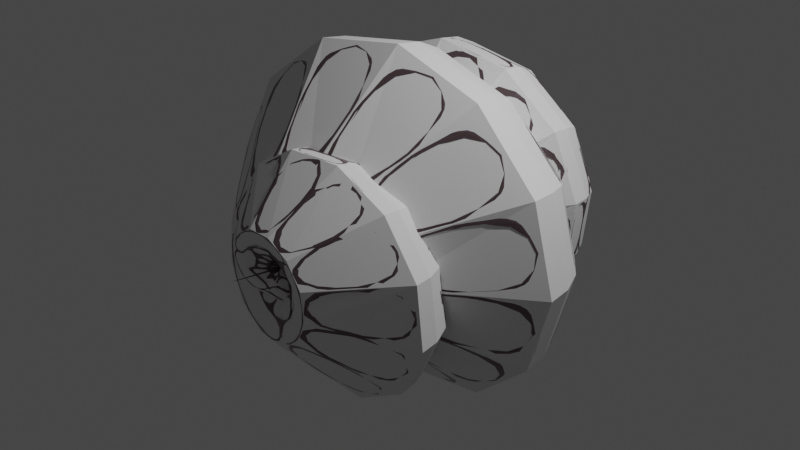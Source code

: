 # Source: somethingnice.blend  (saved by Blender 2.82.7; exported with 4.5.12 LTS)
import bpy
from mathutils import Matrix  # noqa: F401  (used for matrix-valued properties, if any)

bpy.ops.wm.read_factory_settings(use_empty=True)
scene = bpy.context.scene
scene.name = 'Scene'

# ---- collections
col_collection = bpy.data.collections.new('Collection'); scene.collection.children.link(col_collection)

# ---- materials (node trees are filled in below, after node groups)
mat_material_001 = bpy.data.materials.new('Material.001')
mat_material_001.use_transparent_shadow = False

# ---- material node trees
mat_material_001.use_nodes = True; mat_material_001.node_tree.nodes.clear()
_N = mat_material_001.node_tree.nodes; _L = mat_material_001.node_tree.links
n0 = _N.new('ShaderNodeOutputMaterial'); n0.name = 'Material Output'; n0.location = (300, 300)
n1 = _N.new('ShaderNodeBsdfPrincipled'); n1.name = 'Principled BSDF'; n1.location = (10, 300)
n1.distribution = 'GGX'
n1.subsurface_method = 'BURLEY'
n1.inputs[0].default_value = (0.1615, 0.1148, 0.1252, 1.0)
n1.inputs[1].default_value = 0.5596
n1.inputs[2].default_value = 0.2798
n1.inputs[3].default_value = 1.45
n1.inputs[13].default_value = 0.5734
n1.inputs[27].default_value = (0.0, 0.0, 0.0, 1.0)
n1.inputs[28].default_value = 1.0
_L.new(n1.outputs[0], n0.inputs[0])
n0.is_active_output = True

# ---- world
world_world = bpy.data.worlds.new('World'); scene.world = world_world
world_world.use_nodes = True; world_world.node_tree.nodes.clear()
_N = world_world.node_tree.nodes; _L = world_world.node_tree.links
n0 = _N.new('ShaderNodeOutputWorld'); n0.name = 'World Output'; n0.location = (300, 300)
n1 = _N.new('ShaderNodeBackground'); n1.name = 'Background'; n1.location = (10, 300)
n1.inputs[0].default_value = (0.05088, 0.05088, 0.05088, 1.0)
_L.new(n1.outputs[0], n0.inputs[0])
n0.is_active_output = True
world_world.color = (0.05088, 0.05088, 0.05088)
world_world.use_sun_shadow = False
world_world.sun_shadow_jitter_overblur = 0.0

# ---- cameras
cam_camera = bpy.data.cameras.new('Camera')
cam_camera.clip_end = 100.0
cam_camera.ortho_scale = 7.314

# ---- lights
light_light = bpy.data.lights.new('Light', 'POINT')
light_light.transmission_factor = 0.0
light_light.energy = 1000.0
light_light.shadow_soft_size = 0.1
light_light.shadow_maximum_resolution = 0.006
light_light.use_absolute_resolution = True

# ---- meshes
me_xyz_function = bpy.data.meshes.new('XYZ Function')
me_xyz_function.from_pydata([(0.0, 1.5, 0.0), (0.0, 1.5, 0.0), (0.0, 1.5, 0.0), (0.0, 1.5, 0.0), (0.0, 1.5, 0.0), (0.0, 1.5, 0.0), (0.0, 1.5, 0.0), (0.0, 1.5, 0.0), (0.0, 1.5, 0.0), (0.0, 1.5, 0.0), (0.0, 1.5, 0.0), (0.0, 1.5, 0.0), (0.0, 1.5, 0.0), (0.0, 1.5, 0.0), (0.0, 1.5, 0.0), (0.0, 1.5, 0.0), (0.0, 1.5, 0.0), (0.1096, 1.497, 0.05989), (0.1074, 1.515, 0.05865), (0.1008, 1.531, 0.05505), (0.09038, 1.545, 0.04937), (0.07706, 1.554, 0.0421), (0.0619, 1.559, 0.03382), (0.04616, 1.559, 0.02521), (0.03113, 1.553, 0.017), (0.01805, 1.543, 0.009862), (0.008011, 1.53, 0.004377), (0.001832, 1.513, 0.001001), (2.304e-05, 1.495, 1.259e-05), (0.002735, 1.478, 0.001494), (0.009744, 1.462, 0.005323), (0.02047, 1.448, 0.01118), (0.03403, 1.439, 0.01859), (0.04931, 1.435, 0.02694), (0.1347, 1.488, 0.2098), (0.1319, 1.524, 0.2055), (0.1238, 1.556, 0.1929), (0.1111, 1.583, 0.173), (0.0947, 1.602, 0.1475), (0.07607, 1.612, 0.1185), (0.05672, 1.611, 0.08834), (0.03825, 1.601, 0.05958), (0.02219, 1.581, 0.03455), (0.009846, 1.553, 0.01533), (0.002251, 1.52, 0.003506), (2.832e-05, 1.485, 4.41e-05), (0.003361, 1.449, 0.005235), (0.01197, 1.417, 0.01865), (0.02516, 1.391, 0.03918), (0.04182, 1.373, 0.06514), (0.0606, 1.364, 0.09437), (0.02637, 1.474, 0.3719), (0.02583, 1.527, 0.3642), (0.02424, 1.575, 0.3418), (0.02174, 1.616, 0.3066), (0.01854, 1.644, 0.2614), (0.01489, 1.659, 0.21), (0.0111, 1.658, 0.1566), (0.007488, 1.642, 0.1056), (0.004343, 1.612, 0.06124), (0.001927, 1.571, 0.02718), (0.0004406, 1.521, 0.006213), (5.543e-06, 1.468, 7.816e-05), (0.0006579, 1.416, 0.009278), (0.002344, 1.368, 0.03305), (0.004924, 1.328, 0.06944), (0.008187, 1.301, 0.1154), (0.01186, 1.288, 0.1673), (-0.2059, 1.453, 0.4499), (-0.2017, 1.524, 0.4406), (-0.1893, 1.588, 0.4136), (-0.1698, 1.642, 0.3709), (-0.1447, 1.679, 0.3163), (-0.1163, 1.699, 0.254), (-0.08669, 1.698, 0.1894), (-0.05847, 1.676, 0.1278), (-0.03391, 1.637, 0.07409), (-0.01505, 1.582, 0.03288), (-0.00344, 1.517, 0.007517), (-4.328e-05, 1.446, 9.456e-05), (-0.005137, 1.376, 0.01123), (-0.0183, 1.313, 0.03999), (-0.03845, 1.261, 0.08402), (-0.06392, 1.224, 0.1397), (-0.09261, 1.207, 0.2024), (-0.4926, 1.427, 0.368), (-0.4824, 1.515, 0.3604), (-0.4528, 1.595, 0.3383), (-0.4061, 1.661, 0.3034), (-0.3463, 1.708, 0.2587), (-0.2781, 1.732, 0.2078), (-0.2074, 1.731, 0.1549), (-0.1399, 1.705, 0.1045), (-0.08112, 1.655, 0.0606), (-0.036, 1.587, 0.02689), (-0.00823, 1.506, 0.006148), (-0.0001035, 1.418, 7.734e-05), (-0.01229, 1.331, 0.009181), (-0.04378, 1.252, 0.03271), (-0.09199, 1.188, 0.06872), (-0.1529, 1.143, 0.1142), (-0.2216, 1.121, 0.1655), (-0.7252, 1.396, 0.1034), (-0.7103, 1.5, 0.1012), (-0.6666, 1.595, 0.09502), (-0.5979, 1.674, 0.08523), (-0.5098, 1.731, 0.07266), (-0.4095, 1.759, 0.05837), (-0.3053, 1.757, 0.04352), (-0.2059, 1.726, 0.02935), (-0.1194, 1.667, 0.01702), (-0.053, 1.586, 0.007555), (-0.01212, 1.49, 0.001727), (-0.0001524, 1.385, 2.173e-05), (-0.01809, 1.282, 0.002579), (-0.06446, 1.187, 0.009188), (-0.1354, 1.11, 0.0193), (-0.2251, 1.057, 0.03209), (-0.3262, 1.031, 0.0465), (-0.7935, 1.359, -0.2972), (-0.7771, 1.479, -0.2911), (-0.7294, 1.59, -0.2732), (-0.6542, 1.681, -0.2451), (-0.5578, 1.746, -0.2089), (-0.448, 1.779, -0.1678), (-0.3341, 1.777, -0.1251), (-0.2253, 1.741, -0.0844), (-0.1307, 1.673, -0.04895), (-0.05799, 1.579, -0.02172), (-0.01326, 1.467, -0.004966), (-0.0001668, 1.346, -6.247e-05), (-0.0198, 1.227, -0.007416), (-0.07053, 1.118, -0.02642), (-0.1482, 1.029, -0.0555), (-0.2463, 0.9667, -0.09227), (-0.3569, 0.9372, -0.1337), (-0.6267, 1.316, -0.7257), (-0.6138, 1.453, -0.7107), (-0.5761, 1.578, -0.667), (-0.5167, 1.681, -0.5983), (-0.4405, 1.755, -0.5101), (-0.3539, 1.792, -0.4097), (-0.2639, 1.79, -0.3055), (-0.178, 1.749, -0.206), (-0.1032, 1.672, -0.1195), (-0.0458, 1.566, -0.05303), (-0.01047, 1.439, -0.01212), (-0.0001317, 1.302, -0.0001525), (-0.01564, 1.167, -0.0181), (-0.05571, 1.044, -0.0645), (-0.117, 0.9427, -0.1355), (-0.1946, 0.8727, -0.2253), (-0.2819, 0.8394, -0.3264), (-0.2248, 1.269, -1.043), (-0.2202, 1.42, -1.021), (-0.2067, 1.56, -0.9584), (-0.1854, 1.675, -0.8596), (-0.158, 1.756, -0.7329), (-0.1269, 1.798, -0.5887), (-0.09466, 1.795, -0.439), (-0.06384, 1.75, -0.296), (-0.03702, 1.664, -0.1717), (-0.01643, 1.546, -0.0762), (-0.003756, 1.406, -0.01742), (-4.725e-05, 1.253, -0.0002191), (-0.005609, 1.103, -0.02601), (-0.01998, 0.9654, -0.09267), (-0.04198, 0.8532, -0.1947), (-0.0698, 0.7754, -0.3237), (-0.1011, 0.7383, -0.469), (0.3319, 1.216, -1.122), (0.3251, 1.383, -1.099), (0.3051, 1.535, -1.031), (0.2737, 1.662, -0.9251), (0.2333, 1.751, -0.7887), (0.1874, 1.797, -0.6336), (0.1398, 1.794, -0.4724), (0.09425, 1.744, -0.3186), (0.05466, 1.65, -0.1848), (0.02426, 1.521, -0.082), (0.005546, 1.366, -0.01875), (6.976e-05, 1.199, -0.0002358), (0.008281, 1.034, -0.028), (0.0295, 0.8834, -0.09974), (0.06198, 0.7604, -0.2095), (0.103, 0.675, -0.3483), (0.1493, 0.6343, -0.5047), (0.8995, 1.159, -0.8955), (0.8809, 1.34, -0.877), (0.8268, 1.505, -0.8231), (0.7415, 1.642, -0.7383), (0.6322, 1.739, -0.6294), (0.5079, 1.789, -0.5056), (0.3787, 1.786, -0.377), (0.2554, 1.732, -0.2543), (0.1481, 1.63, -0.1475), (0.06573, 1.49, -0.06544), (0.01503, 1.322, -0.01496), (0.000189, 1.141, -0.0001882), (0.02244, 0.9613, -0.02234), (0.07994, 0.7981, -0.07959), (0.168, 0.6646, -0.1672), (0.2792, 0.572, -0.278), (0.4045, 0.5279, -0.4028), (1.309, 1.098, -0.3809), (1.282, 1.291, -0.3731), (1.203, 1.469, -0.3501), (1.079, 1.616, -0.314), (0.9201, 1.721, -0.2677), (0.7391, 1.773, -0.2151), (0.5511, 1.771, -0.1604), (0.3717, 1.712, -0.1082), (0.2156, 1.603, -0.06273), (0.09566, 1.452, -0.02784), (0.02187, 1.272, -0.006364), (0.0002751, 1.078, -8.006e-05), (0.03266, 0.8849, -0.009503), (0.1163, 0.7096, -0.03386), (0.2444, 0.5663, -0.07113), (0.4064, 0.4668, -0.1183), (0.5887, 0.4193, -0.1713), (1.418, 1.032, 0.3124), (1.389, 1.238, 0.3059), (1.303, 1.427, 0.2871), (1.169, 1.584, 0.2575), (0.9967, 1.695, 0.2196), (0.8007, 1.751, 0.1764), (0.597, 1.748, 0.1315), (0.4026, 1.686, 0.08869), (0.2335, 1.57, 0.05144), (0.1036, 1.409, 0.02283), (0.02369, 1.218, 0.005219), (0.000298, 1.01, 6.565e-05), (0.03538, 0.8051, 0.007793), (0.126, 0.6183, 0.02776), (0.2648, 0.4657, 0.05833), (0.4402, 0.3597, 0.09697), (0.6378, 0.3092, 0.1405), (1.157, 0.9615, 1.009), (1.133, 1.18, 0.9877), (1.064, 1.38, 0.927), (0.9541, 1.546, 0.8315), (0.8135, 1.663, 0.7089), (0.6534, 1.723, 0.5694), (0.4873, 1.719, 0.4246), (0.3286, 1.654, 0.2864), (0.1906, 1.531, 0.1661), (0.08457, 1.361, 0.0737), (0.01934, 1.158, 0.01685), (0.0002432, 0.9392, 0.000212), (0.02887, 0.7221, 0.02516), (0.1029, 0.5247, 0.08964), (0.2161, 0.3633, 0.1883), (0.3593, 0.2513, 0.3131), (0.5205, 0.1978, 0.4536), (0.5588, 0.8877, 1.512), (0.5473, 1.117, 1.481), (0.5137, 1.327, 1.39), (0.4607, 1.501, 1.247), (0.3928, 1.624, 1.063), (0.3155, 1.687, 0.8538), (0.2353, 1.684, 0.6367), (0.1587, 1.615, 0.4294), (0.09203, 1.486, 0.249), (0.04084, 1.307, 0.1105), (0.009337, 1.094, 0.02527), (0.0001175, 0.8643, 0.0003178), (0.01394, 0.6363, 0.03773), (0.04967, 0.4289, 0.1344), (0.1044, 0.2595, 0.2824), (0.1735, 0.1418, 0.4694), (0.2513, 0.0857, 0.6802), (-0.2449, 0.8105, 1.665), (-0.2398, 1.05, 1.631), (-0.2251, 1.269, 1.53), (-0.2019, 1.451, 1.373), (-0.1721, 1.58, 1.17), (-0.1383, 1.645, 0.9401), (-0.1031, 1.641, 0.701), (-0.06953, 1.569, 0.4728), (-0.04032, 1.435, 0.2742), (-0.01789, 1.248, 0.1217), (-0.004091, 1.026, 0.02782), (-5.146e-05, 0.7861, 0.0003499), (-0.006109, 0.548, 0.04154), (-0.02176, 0.3315, 0.148), (-0.04573, 0.1546, 0.3109), (-0.07602, 0.0318, 0.5169), (-0.1101, -0.02676, 0.7489), (-1.052, 0.73, 1.395), (-1.03, 0.9784, 1.366), (-0.9668, 1.206, 1.282), (-0.8671, 1.395, 1.15), (-0.7393, 1.528, 0.9806), (-0.5939, 1.596, 0.7877), (-0.4428, 1.593, 0.5874), (-0.2986, 1.518, 0.3961), (-0.1732, 1.378, 0.2297), (-0.07687, 1.185, 0.102), (-0.01757, 0.954, 0.02331), (-0.0002211, 0.7047, 0.0002932), (-0.02624, 0.4575, 0.03481), (-0.09349, 0.2328, 0.124), (-0.1964, 0.04917, 0.2605), (-0.3265, -0.07832, 0.4331), (-0.4731, -0.1391, 0.6275), (-1.644, 0.6468, 0.7437), (-1.61, 0.9032, 0.7283), (-1.511, 1.139, 0.6836), (-1.356, 1.333, 0.6131), (-1.156, 1.471, 0.5227), (-0.9283, 1.541, 0.4199), (-0.6922, 1.538, 0.3131), (-0.4668, 1.46, 0.2112), (-0.2708, 1.316, 0.1225), (-0.1202, 1.116, 0.05435), (-0.02747, 0.8781, 0.01243), (-0.0003456, 0.6206, 0.0001563), (-0.04102, 0.3653, 0.01855), (-0.1461, 0.1332, 0.0661), (-0.307, -0.05646, 0.1389), (-0.5104, -0.1881, 0.2309), (-0.7395, -0.2509, 0.3345), (-1.85, 0.561, -0.1394), (-1.811, 0.8246, -0.1365), (-1.7, 1.066, -0.1281), (-1.525, 1.267, -0.1149), (-1.3, 1.409, -0.09798), (-1.044, 1.481, -0.07871), (-0.7787, 1.477, -0.05869), (-0.5252, 1.397, -0.03958), (-0.3046, 1.249, -0.02295), (-0.1352, 1.044, -0.01019), (-0.0309, 0.7987, -0.002329), (-0.0003887, 0.5341, -2.93e-05), (-0.04615, 0.2717, -0.003478), (-0.1644, 0.03312, -0.01239), (-0.3454, -0.1619, -0.02603), (-0.5742, -0.2972, -0.04327), (-0.8319, -0.3618, -0.0627), (-1.593, 0.473, -1.033), (-1.56, 0.7427, -1.011), (-1.464, 0.9902, -0.9491), (-1.313, 1.195, -0.8513), (-1.119, 1.34, -0.7258), (-0.8992, 1.414, -0.583), (-0.6705, 1.41, -0.4347), (-0.4522, 1.329, -0.2932), (-0.2622, 1.177, -0.17), (-0.1164, 0.967, -0.07546), (-0.02661, 0.7163, -0.01725), (-0.0003347, 0.4455, -0.000217), (-0.03973, 0.177, -0.02576), (-0.1415, -0.06713, -0.09177), (-0.2974, -0.2667, -0.1928), (-0.4944, -0.4052, -0.3205), (-0.7163, -0.4712, -0.4644), (-0.9195, 0.3832, -1.701), (-0.9006, 0.658, -1.666), (-0.8452, 0.9101, -1.564), (-0.7581, 1.119, -1.402), (-0.6463, 1.267, -1.196), (-0.5192, 1.342, -0.9604), (-0.3871, 1.338, -0.7162), (-0.2611, 1.255, -0.483), (-0.1514, 1.1, -0.2801), (-0.0672, 0.8864, -0.1243), (-0.01536, 0.631, -0.02842), (-0.0001933, 0.3551, -0.0003575), (-0.02294, 0.08156, -0.04244), (-0.08173, -0.1671, -0.1512), (-0.1717, -0.3704, -0.3176), (-0.2855, -0.5115, -0.5281), (-0.4136, -0.5788, -0.7651), (0.008682, 0.2918, -1.962), (0.008503, 0.5707, -1.921), (0.007981, 0.8265, -1.803), (0.007158, 1.038, -1.617), (0.006103, 1.188, -1.379), (0.004902, 1.264, -1.108), (0.003655, 1.26, -0.826), (0.002465, 1.176, -0.557), (0.00143, 1.019, -0.3231), (0.0006345, 0.8024, -0.1434), (0.0001451, 0.5433, -0.03278), (1.825e-06, 0.2634, -0.0004123), (0.0002166, -0.01416, -0.04894), (0.0007717, -0.2664, -0.1744), (0.001621, -0.4727, -0.3663), (0.002695, -0.6158, -0.609), (0.003905, -0.6841, -0.8823), (0.958, 0.1994, -1.735), (0.9383, 0.4811, -1.7), (0.8806, 0.7396, -1.595), (0.7898, 0.9535, -1.431), (0.6734, 1.105, -1.22), (0.5409, 1.182, -0.9798), (0.4034, 1.178, -0.7306), (0.272, 1.093, -0.4927), (0.1578, 0.9345, -0.2858), (0.07001, 0.7153, -0.1268), (0.01601, 0.4534, -0.02899), (0.0002014, 0.1706, -0.0003647), (0.0239, -0.1098, -0.0433), (0.08515, -0.3647, -0.1542), (0.1789, -0.5731, -0.3241), (0.2974, -0.7178, -0.5387), (0.4309, -0.7868, -0.7805), (1.683, 0.1061, -1.07), (1.649, 0.3897, -1.048), (1.547, 0.6498, -0.984), (1.388, 0.8651, -0.8825), (1.183, 1.018, -0.7524), (0.9505, 1.095, -0.6044), (0.7088, 1.091, -0.4507), (0.478, 1.006, -0.3039), (0.2772, 0.846, -0.1763), (0.123, 0.6253, -0.07823), (0.02813, 0.3618, -0.01788), (0.0003538, 0.07719, -0.000225), (0.042, -0.205, -0.02671), (0.1496, -0.4616, -0.09514), (0.3144, -0.6713, -0.1999), (0.5226, -0.8169, -0.3323), (0.7572, -0.8863, -0.4815), (1.996, 0.01244, -0.1326), (1.954, 0.2967, -0.1299), (1.834, 0.5575, -0.1219), (1.645, 0.7733, -0.1094), (1.403, 0.9264, -0.09323), (1.127, 1.004, -0.07489), (0.8402, 0.9999, -0.05584), (0.5666, 0.9142, -0.03766), (0.3286, 0.7542, -0.02184), (0.1458, 0.533, -0.009693), (0.03334, 0.2688, -0.002216), (0.0004194, -0.01655, -2.788e-05), (0.04979, -0.2995, -0.003309), (0.1774, -0.5567, -0.01179), (0.3726, -0.7669, -0.02477), (0.6195, -0.9129, -0.04118), (0.8975, -0.9825, -0.05966), (1.812, -0.08127, 0.8391), (1.775, 0.2026, 0.8218), (1.666, 0.463, 0.7713), (1.494, 0.6785, 0.6918), (1.274, 0.8314, 0.5898), (1.023, 0.9089, 0.4738), (0.763, 0.9047, 0.3533), (0.5146, 0.8192, 0.2383), (0.2984, 0.6594, 0.1382), (0.1324, 0.4385, 0.06132), (0.03028, 0.1747, 0.01402), (0.0003809, -0.1102, 0.0001764), (0.04521, -0.3927, 0.02093), (0.1611, -0.6496, 0.07458), (0.3384, -0.8595, 0.1567), (0.5626, -1.005, 0.2605), (0.8151, -1.075, 0.3774), (1.182, -0.1747, 1.597), (1.157, 0.1077, 1.564), (1.086, 0.3667, 1.468), (0.9743, 0.5811, 1.316), (0.8307, 0.7331, 1.122), (0.6672, 0.8102, 0.9015), (0.4975, 0.8061, 0.6722), (0.3355, 0.721, 0.4533), (0.1946, 0.5621, 0.2629), (0.08636, 0.3423, 0.1167), (0.01974, 0.07994, 0.02668), (0.0002484, -0.2035, 0.0003356), (0.02948, -0.4845, 0.03983), (0.105, -0.7399, 0.1419), (0.2207, -0.9488, 0.2981), (0.3669, -1.094, 0.4956), (0.5315, -1.163, 0.7181), (0.2691, -0.2674, 1.949), (0.2635, 0.01234, 1.909), (0.2474, 0.269, 1.792), (0.2219, 0.4814, 1.607), (0.1891, 0.632, 1.37), (0.1519, 0.7084, 1.101), (0.1133, 0.7043, 0.8208), (0.07641, 0.62, 0.5535), (0.04431, 0.4625, 0.321), (0.01967, 0.2448, 0.1425), (0.004496, -0.01513, 0.03257), (5.656e-05, -0.2959, 0.0004097), (0.006714, -0.5743, 0.04864), (0.02392, -0.8274, 0.1733), (0.05025, -1.034, 0.364), (0.08354, -1.178, 0.6052), (0.121, -1.246, 0.8768), (-0.6892, -0.359, 1.815), (-0.675, -0.08304, 1.778), (-0.6335, 0.1702, 1.669), (-0.5682, 0.3798, 1.497), (-0.4844, 0.5284, 1.276), (-0.3892, 0.6038, 1.025), (-0.2902, 0.5997, 0.7643), (-0.1957, 0.5166, 0.5155), (-0.1135, 0.3612, 0.299), (-0.05037, 0.1464, 0.1327), (-0.01151, -0.1101, 0.03033), (-0.0001449, -0.3872, 0.0003816), (-0.01719, -0.6619, 0.04529), (-0.06126, -0.9116, 0.1614), (-0.1287, -1.116, 0.339), (-0.214, -1.257, 0.5636), (-0.31, -1.325, 0.8165), (-1.45, -0.4493, 1.241), (-1.42, -0.1781, 1.215), (-1.332, 0.07074, 1.141), (-1.195, 0.2767, 1.023), (-1.019, 0.4227, 0.8722), (-0.8185, 0.4968, 0.7006), (-0.6103, 0.4928, 0.5224), (-0.4116, 0.4111, 0.3523), (-0.2387, 0.2584, 0.2043), (-0.1059, 0.04733, 0.09068), (-0.02422, -0.2047, 0.02073), (-0.0003047, -0.477, 0.0002608), (-0.03617, -0.7469, 0.03096), (-0.1288, -0.9923, 0.1103), (-0.2707, -1.193, 0.2317), (-0.45, -1.332, 0.3852), (-0.652, -1.399, 0.5581), (-1.827, -0.5378, 0.3855), (-1.789, -0.2724, 0.3775), (-1.679, -0.02898, 0.3543), (-1.506, 0.1725, 0.3178), (-1.284, 0.3154, 0.271), (-1.031, 0.3879, 0.2177), (-0.7691, 0.384, 0.1623), (-0.5187, 0.304, 0.1095), (-0.3008, 0.1546, 0.06348), (-0.1335, -0.05189, 0.02817), (-0.03052, -0.2985, 0.00644), (-0.0003839, -0.5649, 8.102e-05), (-0.04558, -0.829, 0.009617), (-0.1624, -1.069, 0.03426), (-0.3411, -1.265, 0.07198), (-0.5671, -1.402, 0.1197), (-0.8216, -1.467, 0.1734), (-1.742, -0.6242, -0.5236), (-1.706, -0.3657, -0.5128), (-1.601, -0.1286, -0.4813), (-1.436, 0.06767, -0.4317), (-1.224, 0.2068, -0.368), (-0.9834, 0.2774, -0.2956), (-0.7333, 0.2737, -0.2204), (-0.4945, 0.1958, -0.1487), (-0.2868, 0.05027, -0.08622), (-0.1273, -0.1509, -0.03826), (-0.0291, -0.3911, -0.008748), (-0.000366, -0.6506, -0.00011), (-0.04345, -0.9079, -0.01306), (-0.1548, -1.142, -0.04654), (-0.3252, -1.333, -0.09777), (-0.5406, -1.466, -0.1625), (-0.7833, -1.529, -0.2355), (-1.238, -0.7082, -1.255), (-1.213, -0.4576, -1.229), (-1.138, -0.2277, -1.154), (-1.021, -0.03743, -1.035), (-0.8704, 0.09749, -0.8821), (-0.6992, 0.1659, -0.7086), (-0.5214, 0.1623, -0.5284), (-0.3516, 0.08678, -0.3563), (-0.2039, -0.0543, -0.2067), (-0.0905, -0.2493, -0.09171), (-0.02069, -0.4822, -0.02097), (-0.0002603, -0.7337, -0.0002637), (-0.0309, -0.9832, -0.03131), (-0.1101, -1.21, -0.1115), (-0.2312, -1.395, -0.2343), (-0.3844, -1.524, -0.3896), (-0.557, -1.585, -0.5644), (-0.468, -0.7894, -1.635), (-0.4583, -0.5477, -1.601), (-0.4301, -0.3259, -1.503), (-0.3858, -0.1424, -1.348), (-0.3289, -0.01224, -1.149), (-0.2642, 0.05379, -0.9232), (-0.197, 0.05025, -0.6884), (-0.1329, -0.02257, -0.4642), (-0.07706, -0.1587, -0.2692), (-0.0342, -0.3468, -0.1195), (-0.007818, -0.5714, -0.02732), (-9.835e-05, -0.8141, -0.0003436), (-0.01167, -1.055, -0.04079), (-0.04159, -1.273, -0.1453), (-0.08738, -1.452, -0.3053), (-0.1453, -1.576, -0.5076), (-0.2105, -1.635, -0.7354), (0.358, -0.8675, -1.592), (0.3506, -0.6356, -1.559), (0.3291, -0.4229, -1.463), (0.2952, -0.2468, -1.312), (0.2517, -0.1219, -1.119), (0.2022, -0.05858, -0.8988), (0.1507, -0.06198, -0.6702), (0.1017, -0.1318, -0.452), (0.05896, -0.2624, -0.2621), (0.02616, -0.4429, -0.1163), (0.005982, -0.6584, -0.0266), (7.525e-05, -0.8912, -0.0003346), (0.008932, -1.122, -0.03971), (0.03182, -1.332, -0.1415), (0.06686, -1.503, -0.2972), (0.1111, -1.622, -0.4942), (0.161, -1.679, -0.716), (1.028, -0.9423, -1.169), (1.006, -0.7211, -1.145), (0.9445, -0.5182, -1.074), (0.8471, -0.3502, -0.9635), (0.7223, -0.2311, -0.8214), (0.5802, -0.1707, -0.6599), (0.4326, -0.174, -0.492), (0.2918, -0.2406, -0.3318), (0.1692, -0.3651, -0.1924), (0.07509, -0.5372, -0.0854), (0.01717, -0.7428, -0.01953), (0.000216, -0.9648, -0.0002456), (0.02564, -1.185, -0.02916), (0.09133, -1.385, -0.1039), (0.1919, -1.549, -0.2182), (0.319, -1.662, -0.3628), (0.4622, -1.716, -0.5256), (1.385, -1.013, -0.505), (1.357, -0.8037, -0.4946), (1.274, -0.6114, -0.4642), (1.142, -0.4523, -0.4164), (0.9738, -0.3394, -0.355), (0.7823, -0.2822, -0.2852), (0.5833, -0.2853, -0.2126), (0.3934, -0.3484, -0.1434), (0.2281, -0.4664, -0.08317), (0.1012, -0.6295, -0.03691), (0.02315, -0.8243, -0.008438), (0.0002912, -1.035, -0.0001061), (0.03457, -1.243, -0.0126), (0.1231, -1.433, -0.04489), (0.2587, -1.588, -0.09431), (0.4301, -1.696, -0.1568), (0.6231, -1.747, -0.2272), (1.372, -1.08, 0.2079), (1.343, -0.8832, 0.2036), (1.261, -0.7023, 0.1911), (1.131, -0.5526, 0.1714), (0.9642, -0.4464, 0.1462), (0.7745, -0.3926, 0.1174), (0.5775, -0.3954, 0.08755), (0.3895, -0.4548, 0.05904), (0.2259, -0.5659, 0.03424), (0.1002, -0.7193, 0.0152), (0.02292, -0.9026, 0.003474), (0.0002883, -1.101, 4.37e-05), (0.03422, -1.297, 0.005188), (0.1219, -1.475, 0.01848), (0.2561, -1.621, 0.03883), (0.4258, -1.722, 0.06455), (0.617, -1.771, 0.09352), (1.03, -1.143, 0.784), (1.009, -0.9593, 0.7678), (0.9471, -0.7905, 0.7206), (0.8494, -0.6507, 0.6463), (0.7242, -0.5517, 0.5511), (0.5818, -0.5014, 0.4427), (0.4338, -0.5041, 0.3301), (0.2925, -0.5595, 0.2226), (0.1697, -0.6631, 0.1291), (0.0753, -0.8063, 0.05729), (0.01721, -0.9774, 0.0131), (0.0002165, -1.162, 0.0001648), (0.02571, -1.345, 0.01956), (0.09158, -1.512, 0.06968), (0.1924, -1.648, 0.1464), (0.3198, -1.742, 0.2434), (0.4634, -1.787, 0.3526), (0.4885, -1.202, 1.093), (0.4784, -1.032, 1.07), (0.449, -0.8755, 1.004), (0.4027, -0.7463, 0.9009), (0.3433, -0.6547, 0.7681), (0.2758, -0.6083, 0.617), (0.2056, -0.6108, 0.4601), (0.1387, -0.662, 0.3103), (0.08044, -0.7578, 0.1799), (0.0357, -0.8902, 0.07986), (0.008161, -1.048, 0.01826), (0.0001027, -1.219, 0.0002297), (0.01219, -1.388, 0.02726), (0.04341, -1.542, 0.09712), (0.09121, -1.668, 0.2041), (0.1516, -1.756, 0.3392), (0.2197, -1.797, 0.4915), (-0.08708, -1.255, 1.091), (-0.08529, -1.1, 1.069), (-0.08005, -0.9571, 1.003), (-0.0718, -0.839, 0.8995), (-0.06121, -0.7553, 0.7669), (-0.04917, -0.7128, 0.616), (-0.03666, -0.715, 0.4594), (-0.02473, -0.7619, 0.3098), (-0.01434, -0.8495, 0.1797), (-0.006364, -0.9706, 0.07973), (-0.001455, -1.115, 0.01823), (-1.83e-05, -1.271, 0.0002293), (-0.002173, -1.426, 0.02722), (-0.00774, -1.567, 0.09698), (-0.01626, -1.682, 0.2037), (-0.02703, -1.762, 0.3387), (-0.03917, -1.8, 0.4907), (-0.5411, -1.304, 0.8265), (-0.5299, -1.164, 0.8094), (-0.4973, -1.035, 0.7597), (-0.4461, -0.9284, 0.6814), (-0.3803, -0.8528, 0.5809), (-0.3055, -0.8145, 0.4667), (-0.2278, -0.8165, 0.348), (-0.1536, -0.8588, 0.2347), (-0.0891, -0.9379, 0.1361), (-0.03954, -1.047, 0.0604), (-0.00904, -1.178, 0.01381), (-0.0001137, -1.319, 0.0001737), (-0.0135, -1.458, 0.02062), (-0.04809, -1.585, 0.07346), (-0.101, -1.689, 0.1543), (-0.168, -1.761, 0.2566), (-0.2434, -1.796, 0.3717), (-0.7736, -1.348, 0.4138), (-0.7576, -1.223, 0.4052), (-0.7111, -1.109, 0.3803), (-0.6378, -1.014, 0.3411), (-0.5438, -0.9471, 0.2908), (-0.4368, -0.913, 0.2336), (-0.3257, -0.9148, 0.1742), (-0.2197, -0.9524, 0.1175), (-0.1274, -1.023, 0.06814), (-0.05653, -1.12, 0.03024), (-0.01292, -1.236, 0.006913), (-0.0001626, -1.361, 8.696e-05), (-0.0193, -1.485, 0.01032), (-0.06876, -1.598, 0.03678), (-0.1445, -1.69, 0.07726), (-0.2401, -1.754, 0.1284), (-0.3479, -1.784, 0.1861), (-0.7633, -1.386, -0.006756), (-0.7475, -1.278, -0.006617), (-0.7016, -1.178, -0.00621), (-0.6293, -1.096, -0.00557), (-0.5365, -1.038, -0.004749), (-0.431, -1.008, -0.003815), (-0.3214, -1.01, -0.002845), (-0.2167, -1.042, -0.001918), (-0.1257, -1.103, -0.001113), (-0.05578, -1.188, -0.0004938), (-0.01275, -1.289, -0.0001129), (-0.0001604, -1.398, -1.42e-06), (-0.01904, -1.506, -0.0001686), (-0.06784, -1.604, -0.0006005), (-0.1425, -1.684, -0.001262), (-0.237, -1.74, -0.002097), (-0.3433, -1.766, -0.003039), (-0.5645, -1.42, -0.3149), (-0.5528, -1.328, -0.3084), (-0.5189, -1.243, -0.2894), (-0.4654, -1.174, -0.2596), (-0.3968, -1.124, -0.2213), (-0.3187, -1.099, -0.1778), (-0.2377, -1.1, -0.1326), (-0.1603, -1.128, -0.08941), (-0.09295, -1.18, -0.05186), (-0.04125, -1.251, -0.02301), (-0.009431, -1.337, -0.005261), (-0.0001186, -1.429, -6.618e-05), (-0.01408, -1.52, -0.007856), (-0.05017, -1.603, -0.02799), (-0.1054, -1.671, -0.0588), (-0.1752, -1.719, -0.09775), (-0.2539, -1.741, -0.1416), (-0.2807, -1.447, -0.4459), (-0.275, -1.372, -0.4367), (-0.2581, -1.303, -0.4098), (-0.2315, -1.247, -0.3676), (-0.1973, -1.206, -0.3134), (-0.1585, -1.186, -0.2517), (-0.1182, -1.187, -0.1877), (-0.07971, -1.209, -0.1266), (-0.04623, -1.252, -0.07342), (-0.02052, -1.31, -0.03258), (-0.004691, -1.379, -0.007449), (-5.9e-05, -1.455, -9.371e-05), (-0.007004, -1.529, -0.01112), (-0.02495, -1.597, -0.03963), (-0.05242, -1.652, -0.08326), (-0.08715, -1.691, -0.1384), (-0.1263, -1.709, -0.2005), (-0.02509, -1.469, -0.4046), (-0.02458, -1.411, -0.3962), (-0.02307, -1.358, -0.3719), (-0.02069, -1.315, -0.3335), (-0.01764, -1.284, -0.2844), (-0.01417, -1.268, -0.2284), (-0.01057, -1.269, -0.1703), (-0.007125, -1.286, -0.1149), (-0.004132, -1.319, -0.06662), (-0.001834, -1.363, -0.02957), (-0.0004193, -1.417, -0.006759), (-5.274e-06, -1.475, -8.503e-05), (-0.0006261, -1.532, -0.01009), (-0.00223, -1.584, -0.03596), (-0.004686, -1.627, -0.07555), (-0.00779, -1.656, -0.1256), (-0.01129, -1.671, -0.182), (0.1197, -1.485, -0.2556), (0.1173, -1.445, -0.2503), (0.11, -1.408, -0.2349), (0.0987, -1.378, -0.2107), (0.08415, -1.356, -0.1797), (0.0676, -1.345, -0.1443), (0.05041, -1.346, -0.1076), (0.03399, -1.358, -0.07257), (0.01971, -1.38, -0.04209), (0.008749, -1.412, -0.01868), (0.002, -1.449, -0.00427), (2.516e-05, -1.489, -5.372e-05), (0.002987, -1.529, -0.006377), (0.01064, -1.565, -0.02272), (0.02236, -1.595, -0.04773), (0.03717, -1.616, -0.07934), (0.05385, -1.625, -0.115), (0.1274, -1.495, -0.09345), (0.1248, -1.473, -0.09152), (0.1171, -1.452, -0.0859), (0.1051, -1.435, -0.07704), (0.08957, -1.423, -0.06568), (0.07195, -1.417, -0.05276), (0.05365, -1.417, -0.03934), (0.03618, -1.424, -0.02653), (0.02098, -1.437, -0.01539), (0.009312, -1.454, -0.006829), (0.002129, -1.475, -0.001561), (2.678e-05, -1.498, -1.964e-05), (0.003179, -1.52, -0.002331), (0.01133, -1.54, -0.008306), (0.0238, -1.557, -0.01745), (0.03956, -1.568, -0.02901), (0.05731, -1.574, -0.04203), (0.03289, -1.5, -0.004392), (0.03221, -1.495, -0.004301), (0.03023, -1.491, -0.004037), (0.02712, -1.487, -0.003621), (0.02312, -1.485, -0.003087), (0.01857, -1.483, -0.00248), (0.01385, -1.483, -0.001849), (0.009339, -1.485, -0.001247), (0.005416, -1.487, -0.0007232), (0.002404, -1.491, -0.000321), (0.0005495, -1.496, -7.338e-05), (6.913e-06, -1.5, -9.231e-07), (0.0008206, -1.505, -0.0001096), (0.002923, -1.509, -0.0003904), (0.006142, -1.513, -0.0008201), (0.01021, -1.515, -0.001363), (0.01479, -1.516, -0.001975)], [], [(18, 17, 0, 1), (19, 18, 1, 2), (20, 19, 2, 3), (21, 20, 3, 4), (22, 21, 4, 5), (23, 22, 5, 6), (24, 23, 6, 7), (25, 24, 7, 8), (26, 25, 8, 9), (27, 26, 9, 10), (28, 27, 10, 11), (29, 28, 11, 12), (30, 29, 12, 13), (31, 30, 13, 14), (32, 31, 14, 15), (33, 32, 15, 16), (17, 33, 16, 0), (35, 34, 17, 18), (36, 35, 18, 19), (37, 36, 19, 20), (38, 37, 20, 21), (39, 38, 21, 22), (40, 39, 22, 23), (41, 40, 23, 24), (42, 41, 24, 25), (43, 42, 25, 26), (44, 43, 26, 27), (45, 44, 27, 28), (46, 45, 28, 29), (47, 46, 29, 30), (48, 47, 30, 31), (49, 48, 31, 32), (50, 49, 32, 33), (34, 50, 33, 17), (52, 51, 34, 35), (53, 52, 35, 36), (54, 53, 36, 37), (55, 54, 37, 38), (56, 55, 38, 39), (57, 56, 39, 40), (58, 57, 40, 41), (59, 58, 41, 42), (60, 59, 42, 43), (61, 60, 43, 44), (62, 61, 44, 45), (63, 62, 45, 46), (64, 63, 46, 47), (65, 64, 47, 48), (66, 65, 48, 49), (67, 66, 49, 50), (51, 67, 50, 34), (69, 68, 51, 52), (70, 69, 52, 53), (71, 70, 53, 54), (72, 71, 54, 55), (73, 72, 55, 56), (74, 73, 56, 57), (75, 74, 57, 58), (76, 75, 58, 59), (77, 76, 59, 60), (78, 77, 60, 61), (79, 78, 61, 62), (80, 79, 62, 63), (81, 80, 63, 64), (82, 81, 64, 65), (83, 82, 65, 66), (84, 83, 66, 67), (68, 84, 67, 51), (86, 85, 68, 69), (87, 86, 69, 70), (88, 87, 70, 71), (89, 88, 71, 72), (90, 89, 72, 73), (91, 90, 73, 74), (92, 91, 74, 75), (93, 92, 75, 76), (94, 93, 76, 77), (95, 94, 77, 78), (96, 95, 78, 79), (97, 96, 79, 80), (98, 97, 80, 81), (99, 98, 81, 82), (100, 99, 82, 83), (101, 100, 83, 84), (85, 101, 84, 68), (103, 102, 85, 86), (104, 103, 86, 87), (105, 104, 87, 88), (106, 105, 88, 89), (107, 106, 89, 90), (108, 107, 90, 91), (109, 108, 91, 92), (110, 109, 92, 93), (111, 110, 93, 94), (112, 111, 94, 95), (113, 112, 95, 96), (114, 113, 96, 97), (115, 114, 97, 98), (116, 115, 98, 99), (117, 116, 99, 100), (118, 117, 100, 101), (102, 118, 101, 85), (120, 119, 102, 103), (121, 120, 103, 104), (122, 121, 104, 105), (123, 122, 105, 106), (124, 123, 106, 107), (125, 124, 107, 108), (126, 125, 108, 109), (127, 126, 109, 110), (128, 127, 110, 111), (129, 128, 111, 112), (130, 129, 112, 113), (131, 130, 113, 114), (132, 131, 114, 115), (133, 132, 115, 116), (134, 133, 116, 117), (135, 134, 117, 118), (119, 135, 118, 102), (137, 136, 119, 120), (138, 137, 120, 121), (139, 138, 121, 122), (140, 139, 122, 123), (141, 140, 123, 124), (142, 141, 124, 125), (143, 142, 125, 126), (144, 143, 126, 127), (145, 144, 127, 128), (146, 145, 128, 129), (147, 146, 129, 130), (148, 147, 130, 131), (149, 148, 131, 132), (150, 149, 132, 133), (151, 150, 133, 134), (152, 151, 134, 135), (136, 152, 135, 119), (154, 153, 136, 137), (155, 154, 137, 138), (156, 155, 138, 139), (157, 156, 139, 140), (158, 157, 140, 141), (159, 158, 141, 142), (160, 159, 142, 143), (161, 160, 143, 144), (162, 161, 144, 145), (163, 162, 145, 146), (164, 163, 146, 147), (165, 164, 147, 148), (166, 165, 148, 149), (167, 166, 149, 150), (168, 167, 150, 151), (169, 168, 151, 152), (153, 169, 152, 136), (171, 170, 153, 154), (172, 171, 154, 155), (173, 172, 155, 156), (174, 173, 156, 157), (175, 174, 157, 158), (176, 175, 158, 159), (177, 176, 159, 160), (178, 177, 160, 161), (179, 178, 161, 162), (180, 179, 162, 163), (181, 180, 163, 164), (182, 181, 164, 165), (183, 182, 165, 166), (184, 183, 166, 167), (185, 184, 167, 168), (186, 185, 168, 169), (170, 186, 169, 153), (188, 187, 170, 171), (189, 188, 171, 172), (190, 189, 172, 173), (191, 190, 173, 174), (192, 191, 174, 175), (193, 192, 175, 176), (194, 193, 176, 177), (195, 194, 177, 178), (196, 195, 178, 179), (197, 196, 179, 180), (198, 197, 180, 181), (199, 198, 181, 182), (200, 199, 182, 183), (201, 200, 183, 184), (202, 201, 184, 185), (203, 202, 185, 186), (187, 203, 186, 170), (205, 204, 187, 188), (206, 205, 188, 189), (207, 206, 189, 190), (208, 207, 190, 191), (209, 208, 191, 192), (210, 209, 192, 193), (211, 210, 193, 194), (212, 211, 194, 195), (213, 212, 195, 196), (214, 213, 196, 197), (215, 214, 197, 198), (216, 215, 198, 199), (217, 216, 199, 200), (218, 217, 200, 201), (219, 218, 201, 202), (220, 219, 202, 203), (204, 220, 203, 187), (222, 221, 204, 205), (223, 222, 205, 206), (224, 223, 206, 207), (225, 224, 207, 208), (226, 225, 208, 209), (227, 226, 209, 210), (228, 227, 210, 211), (229, 228, 211, 212), (230, 229, 212, 213), (231, 230, 213, 214), (232, 231, 214, 215), (233, 232, 215, 216), (234, 233, 216, 217), (235, 234, 217, 218), (236, 235, 218, 219), (237, 236, 219, 220), (221, 237, 220, 204), (239, 238, 221, 222), (240, 239, 222, 223), (241, 240, 223, 224), (242, 241, 224, 225), (243, 242, 225, 226), (244, 243, 226, 227), (245, 244, 227, 228), (246, 245, 228, 229), (247, 246, 229, 230), (248, 247, 230, 231), (249, 248, 231, 232), (250, 249, 232, 233), (251, 250, 233, 234), (252, 251, 234, 235), (253, 252, 235, 236), (254, 253, 236, 237), (238, 254, 237, 221), (256, 255, 238, 239), (257, 256, 239, 240), (258, 257, 240, 241), (259, 258, 241, 242), (260, 259, 242, 243), (261, 260, 243, 244), (262, 261, 244, 245), (263, 262, 245, 246), (264, 263, 246, 247), (265, 264, 247, 248), (266, 265, 248, 249), (267, 266, 249, 250), (268, 267, 250, 251), (269, 268, 251, 252), (270, 269, 252, 253), (271, 270, 253, 254), (255, 271, 254, 238), (273, 272, 255, 256), (274, 273, 256, 257), (275, 274, 257, 258), (276, 275, 258, 259), (277, 276, 259, 260), (278, 277, 260, 261), (279, 278, 261, 262), (280, 279, 262, 263), (281, 280, 263, 264), (282, 281, 264, 265), (283, 282, 265, 266), (284, 283, 266, 267), (285, 284, 267, 268), (286, 285, 268, 269), (287, 286, 269, 270), (288, 287, 270, 271), (272, 288, 271, 255), (290, 289, 272, 273), (291, 290, 273, 274), (292, 291, 274, 275), (293, 292, 275, 276), (294, 293, 276, 277), (295, 294, 277, 278), (296, 295, 278, 279), (297, 296, 279, 280), (298, 297, 280, 281), (299, 298, 281, 282), (300, 299, 282, 283), (301, 300, 283, 284), (302, 301, 284, 285), (303, 302, 285, 286), (304, 303, 286, 287), (305, 304, 287, 288), (289, 305, 288, 272), (307, 306, 289, 290), (308, 307, 290, 291), (309, 308, 291, 292), (310, 309, 292, 293), (311, 310, 293, 294), (312, 311, 294, 295), (313, 312, 295, 296), (314, 313, 296, 297), (315, 314, 297, 298), (316, 315, 298, 299), (317, 316, 299, 300), (318, 317, 300, 301), (319, 318, 301, 302), (320, 319, 302, 303), (321, 320, 303, 304), (322, 321, 304, 305), (306, 322, 305, 289), (324, 323, 306, 307), (325, 324, 307, 308), (326, 325, 308, 309), (327, 326, 309, 310), (328, 327, 310, 311), (329, 328, 311, 312), (330, 329, 312, 313), (331, 330, 313, 314), (332, 331, 314, 315), (333, 332, 315, 316), (334, 333, 316, 317), (335, 334, 317, 318), (336, 335, 318, 319), (337, 336, 319, 320), (338, 337, 320, 321), (339, 338, 321, 322), (323, 339, 322, 306), (341, 340, 323, 324), (342, 341, 324, 325), (343, 342, 325, 326), (344, 343, 326, 327), (345, 344, 327, 328), (346, 345, 328, 329), (347, 346, 329, 330), (348, 347, 330, 331), (349, 348, 331, 332), (350, 349, 332, 333), (351, 350, 333, 334), (352, 351, 334, 335), (353, 352, 335, 336), (354, 353, 336, 337), (355, 354, 337, 338), (356, 355, 338, 339), (340, 356, 339, 323), (358, 357, 340, 341), (359, 358, 341, 342), (360, 359, 342, 343), (361, 360, 343, 344), (362, 361, 344, 345), (363, 362, 345, 346), (364, 363, 346, 347), (365, 364, 347, 348), (366, 365, 348, 349), (367, 366, 349, 350), (368, 367, 350, 351), (369, 368, 351, 352), (370, 369, 352, 353), (371, 370, 353, 354), (372, 371, 354, 355), (373, 372, 355, 356), (357, 373, 356, 340), (375, 374, 357, 358), (376, 375, 358, 359), (377, 376, 359, 360), (378, 377, 360, 361), (379, 378, 361, 362), (380, 379, 362, 363), (381, 380, 363, 364), (382, 381, 364, 365), (383, 382, 365, 366), (384, 383, 366, 367), (385, 384, 367, 368), (386, 385, 368, 369), (387, 386, 369, 370), (388, 387, 370, 371), (389, 388, 371, 372), (390, 389, 372, 373), (374, 390, 373, 357), (392, 391, 374, 375), (393, 392, 375, 376), (394, 393, 376, 377), (395, 394, 377, 378), (396, 395, 378, 379), (397, 396, 379, 380), (398, 397, 380, 381), (399, 398, 381, 382), (400, 399, 382, 383), (401, 400, 383, 384), (402, 401, 384, 385), (403, 402, 385, 386), (404, 403, 386, 387), (405, 404, 387, 388), (406, 405, 388, 389), (407, 406, 389, 390), (391, 407, 390, 374), (409, 408, 391, 392), (410, 409, 392, 393), (411, 410, 393, 394), (412, 411, 394, 395), (413, 412, 395, 396), (414, 413, 396, 397), (415, 414, 397, 398), (416, 415, 398, 399), (417, 416, 399, 400), (418, 417, 400, 401), (419, 418, 401, 402), (420, 419, 402, 403), (421, 420, 403, 404), (422, 421, 404, 405), (423, 422, 405, 406), (424, 423, 406, 407), (408, 424, 407, 391), (426, 425, 408, 409), (427, 426, 409, 410), (428, 427, 410, 411), (429, 428, 411, 412), (430, 429, 412, 413), (431, 430, 413, 414), (432, 431, 414, 415), (433, 432, 415, 416), (434, 433, 416, 417), (435, 434, 417, 418), (436, 435, 418, 419), (437, 436, 419, 420), (438, 437, 420, 421), (439, 438, 421, 422), (440, 439, 422, 423), (441, 440, 423, 424), (425, 441, 424, 408), (443, 442, 425, 426), (444, 443, 426, 427), (445, 444, 427, 428), (446, 445, 428, 429), (447, 446, 429, 430), (448, 447, 430, 431), (449, 448, 431, 432), (450, 449, 432, 433), (451, 450, 433, 434), (452, 451, 434, 435), (453, 452, 435, 436), (454, 453, 436, 437), (455, 454, 437, 438), (456, 455, 438, 439), (457, 456, 439, 440), (458, 457, 440, 441), (442, 458, 441, 425), (460, 459, 442, 443), (461, 460, 443, 444), (462, 461, 444, 445), (463, 462, 445, 446), (464, 463, 446, 447), (465, 464, 447, 448), (466, 465, 448, 449), (467, 466, 449, 450), (468, 467, 450, 451), (469, 468, 451, 452), (470, 469, 452, 453), (471, 470, 453, 454), (472, 471, 454, 455), (473, 472, 455, 456), (474, 473, 456, 457), (475, 474, 457, 458), (459, 475, 458, 442), (477, 476, 459, 460), (478, 477, 460, 461), (479, 478, 461, 462), (480, 479, 462, 463), (481, 480, 463, 464), (482, 481, 464, 465), (483, 482, 465, 466), (484, 483, 466, 467), (485, 484, 467, 468), (486, 485, 468, 469), (487, 486, 469, 470), (488, 487, 470, 471), (489, 488, 471, 472), (490, 489, 472, 473), (491, 490, 473, 474), (492, 491, 474, 475), (476, 492, 475, 459), (494, 493, 476, 477), (495, 494, 477, 478), (496, 495, 478, 479), (497, 496, 479, 480), (498, 497, 480, 481), (499, 498, 481, 482), (500, 499, 482, 483), (501, 500, 483, 484), (502, 501, 484, 485), (503, 502, 485, 486), (504, 503, 486, 487), (505, 504, 487, 488), (506, 505, 488, 489), (507, 506, 489, 490), (508, 507, 490, 491), (509, 508, 491, 492), (493, 509, 492, 476), (511, 510, 493, 494), (512, 511, 494, 495), (513, 512, 495, 496), (514, 513, 496, 497), (515, 514, 497, 498), (516, 515, 498, 499), (517, 516, 499, 500), (518, 517, 500, 501), (519, 518, 501, 502), (520, 519, 502, 503), (521, 520, 503, 504), (522, 521, 504, 505), (523, 522, 505, 506), (524, 523, 506, 507), (525, 524, 507, 508), (526, 525, 508, 509), (510, 526, 509, 493), (528, 527, 510, 511), (529, 528, 511, 512), (530, 529, 512, 513), (531, 530, 513, 514), (532, 531, 514, 515), (533, 532, 515, 516), (534, 533, 516, 517), (535, 534, 517, 518), (536, 535, 518, 519), (537, 536, 519, 520), (538, 537, 520, 521), (539, 538, 521, 522), (540, 539, 522, 523), (541, 540, 523, 524), (542, 541, 524, 525), (543, 542, 525, 526), (527, 543, 526, 510), (545, 544, 527, 528), (546, 545, 528, 529), (547, 546, 529, 530), (548, 547, 530, 531), (549, 548, 531, 532), (550, 549, 532, 533), (551, 550, 533, 534), (552, 551, 534, 535), (553, 552, 535, 536), (554, 553, 536, 537), (555, 554, 537, 538), (556, 555, 538, 539), (557, 556, 539, 540), (558, 557, 540, 541), (559, 558, 541, 542), (560, 559, 542, 543), (544, 560, 543, 527), (562, 561, 544, 545), (563, 562, 545, 546), (564, 563, 546, 547), (565, 564, 547, 548), (566, 565, 548, 549), (567, 566, 549, 550), (568, 567, 550, 551), (569, 568, 551, 552), (570, 569, 552, 553), (571, 570, 553, 554), (572, 571, 554, 555), (573, 572, 555, 556), (574, 573, 556, 557), (575, 574, 557, 558), (576, 575, 558, 559), (577, 576, 559, 560), (561, 577, 560, 544), (579, 578, 561, 562), (580, 579, 562, 563), (581, 580, 563, 564), (582, 581, 564, 565), (583, 582, 565, 566), (584, 583, 566, 567), (585, 584, 567, 568), (586, 585, 568, 569), (587, 586, 569, 570), (588, 587, 570, 571), (589, 588, 571, 572), (590, 589, 572, 573), (591, 590, 573, 574), (592, 591, 574, 575), (593, 592, 575, 576), (594, 593, 576, 577), (578, 594, 577, 561), (596, 595, 578, 579), (597, 596, 579, 580), (598, 597, 580, 581), (599, 598, 581, 582), (600, 599, 582, 583), (601, 600, 583, 584), (602, 601, 584, 585), (603, 602, 585, 586), (604, 603, 586, 587), (605, 604, 587, 588), (606, 605, 588, 589), (607, 606, 589, 590), (608, 607, 590, 591), (609, 608, 591, 592), (610, 609, 592, 593), (611, 610, 593, 594), (595, 611, 594, 578), (613, 612, 595, 596), (614, 613, 596, 597), (615, 614, 597, 598), (616, 615, 598, 599), (617, 616, 599, 600), (618, 617, 600, 601), (619, 618, 601, 602), (620, 619, 602, 603), (621, 620, 603, 604), (622, 621, 604, 605), (623, 622, 605, 606), (624, 623, 606, 607), (625, 624, 607, 608), (626, 625, 608, 609), (627, 626, 609, 610), (628, 627, 610, 611), (612, 628, 611, 595), (630, 629, 612, 613), (631, 630, 613, 614), (632, 631, 614, 615), (633, 632, 615, 616), (634, 633, 616, 617), (635, 634, 617, 618), (636, 635, 618, 619), (637, 636, 619, 620), (638, 637, 620, 621), (639, 638, 621, 622), (640, 639, 622, 623), (641, 640, 623, 624), (642, 641, 624, 625), (643, 642, 625, 626), (644, 643, 626, 627), (645, 644, 627, 628), (629, 645, 628, 612), (647, 646, 629, 630), (648, 647, 630, 631), (649, 648, 631, 632), (650, 649, 632, 633), (651, 650, 633, 634), (652, 651, 634, 635), (653, 652, 635, 636), (654, 653, 636, 637), (655, 654, 637, 638), (656, 655, 638, 639), (657, 656, 639, 640), (658, 657, 640, 641), (659, 658, 641, 642), (660, 659, 642, 643), (661, 660, 643, 644), (662, 661, 644, 645), (646, 662, 645, 629), (664, 663, 646, 647), (665, 664, 647, 648), (666, 665, 648, 649), (667, 666, 649, 650), (668, 667, 650, 651), (669, 668, 651, 652), (670, 669, 652, 653), (671, 670, 653, 654), (672, 671, 654, 655), (673, 672, 655, 656), (674, 673, 656, 657), (675, 674, 657, 658), (676, 675, 658, 659), (677, 676, 659, 660), (678, 677, 660, 661), (679, 678, 661, 662), (663, 679, 662, 646), (681, 680, 663, 664), (682, 681, 664, 665), (683, 682, 665, 666), (684, 683, 666, 667), (685, 684, 667, 668), (686, 685, 668, 669), (687, 686, 669, 670), (688, 687, 670, 671), (689, 688, 671, 672), (690, 689, 672, 673), (691, 690, 673, 674), (692, 691, 674, 675), (693, 692, 675, 676), (694, 693, 676, 677), (695, 694, 677, 678), (696, 695, 678, 679), (680, 696, 679, 663), (698, 697, 680, 681), (699, 698, 681, 682), (700, 699, 682, 683), (701, 700, 683, 684), (702, 701, 684, 685), (703, 702, 685, 686), (704, 703, 686, 687), (705, 704, 687, 688), (706, 705, 688, 689), (707, 706, 689, 690), (708, 707, 690, 691), (709, 708, 691, 692), (710, 709, 692, 693), (711, 710, 693, 694), (712, 711, 694, 695), (713, 712, 695, 696), (697, 713, 696, 680), (715, 714, 697, 698), (716, 715, 698, 699), (717, 716, 699, 700), (718, 717, 700, 701), (719, 718, 701, 702), (720, 719, 702, 703), (721, 720, 703, 704), (722, 721, 704, 705), (723, 722, 705, 706), (724, 723, 706, 707), (725, 724, 707, 708), (726, 725, 708, 709), (727, 726, 709, 710), (728, 727, 710, 711), (729, 728, 711, 712), (730, 729, 712, 713), (714, 730, 713, 697), (732, 731, 714, 715), (733, 732, 715, 716), (734, 733, 716, 717), (735, 734, 717, 718), (736, 735, 718, 719), (737, 736, 719, 720), (738, 737, 720, 721), (739, 738, 721, 722), (740, 739, 722, 723), (741, 740, 723, 724), (742, 741, 724, 725), (743, 742, 725, 726), (744, 743, 726, 727), (745, 744, 727, 728), (746, 745, 728, 729), (747, 746, 729, 730), (731, 747, 730, 714), (749, 748, 731, 732), (750, 749, 732, 733), (751, 750, 733, 734), (752, 751, 734, 735), (753, 752, 735, 736), (754, 753, 736, 737), (755, 754, 737, 738), (756, 755, 738, 739), (757, 756, 739, 740), (758, 757, 740, 741), (759, 758, 741, 742), (760, 759, 742, 743), (761, 760, 743, 744), (762, 761, 744, 745), (763, 762, 745, 746), (764, 763, 746, 747), (748, 764, 747, 731), (766, 765, 748, 749), (767, 766, 749, 750), (768, 767, 750, 751), (769, 768, 751, 752), (770, 769, 752, 753), (771, 770, 753, 754), (772, 771, 754, 755), (773, 772, 755, 756), (774, 773, 756, 757), (775, 774, 757, 758), (776, 775, 758, 759), (777, 776, 759, 760), (778, 777, 760, 761), (779, 778, 761, 762), (780, 779, 762, 763), (781, 780, 763, 764), (765, 781, 764, 748), (783, 782, 765, 766), (784, 783, 766, 767), (785, 784, 767, 768), (786, 785, 768, 769), (787, 786, 769, 770), (788, 787, 770, 771), (789, 788, 771, 772), (790, 789, 772, 773), (791, 790, 773, 774), (792, 791, 774, 775), (793, 792, 775, 776), (794, 793, 776, 777), (795, 794, 777, 778), (796, 795, 778, 779), (797, 796, 779, 780), (798, 797, 780, 781), (782, 798, 781, 765), (800, 799, 782, 783), (801, 800, 783, 784), (802, 801, 784, 785), (803, 802, 785, 786), (804, 803, 786, 787), (805, 804, 787, 788), (806, 805, 788, 789), (807, 806, 789, 790), (808, 807, 790, 791), (809, 808, 791, 792), (810, 809, 792, 793), (811, 810, 793, 794), (812, 811, 794, 795), (813, 812, 795, 796), (814, 813, 796, 797), (815, 814, 797, 798), (799, 815, 798, 782), (817, 816, 799, 800), (818, 817, 800, 801), (819, 818, 801, 802), (820, 819, 802, 803), (821, 820, 803, 804), (822, 821, 804, 805), (823, 822, 805, 806), (824, 823, 806, 807), (825, 824, 807, 808), (826, 825, 808, 809), (827, 826, 809, 810), (828, 827, 810, 811), (829, 828, 811, 812), (830, 829, 812, 813), (831, 830, 813, 814), (832, 831, 814, 815), (816, 832, 815, 799), (834, 833, 816, 817), (835, 834, 817, 818), (836, 835, 818, 819), (837, 836, 819, 820), (838, 837, 820, 821), (839, 838, 821, 822), (840, 839, 822, 823), (841, 840, 823, 824), (842, 841, 824, 825), (843, 842, 825, 826), (844, 843, 826, 827), (845, 844, 827, 828), (846, 845, 828, 829), (847, 846, 829, 830), (848, 847, 830, 831), (849, 848, 831, 832), (833, 849, 832, 816), (851, 850, 833, 834), (852, 851, 834, 835), (853, 852, 835, 836), (854, 853, 836, 837), (855, 854, 837, 838), (856, 855, 838, 839), (857, 856, 839, 840), (858, 857, 840, 841), (859, 858, 841, 842), (860, 859, 842, 843), (861, 860, 843, 844), (862, 861, 844, 845), (863, 862, 845, 846), (864, 863, 846, 847), (865, 864, 847, 848), (866, 865, 848, 849), (850, 866, 849, 833)])
me_xyz_function.materials.append(mat_material_001)
me_xyz_function.use_remesh_fix_poles = True
me_xyz_function.use_remesh_preserve_attributes = False
me_xyz_function.use_mirror_vertex_groups = False
me_xyz_function.update()
me_xyz_function_001 = bpy.data.meshes.new('XYZ Function.001')
me_xyz_function_001.from_pydata([(0.0, 1.5, 0.0), (0.0, 1.5, 0.0), (0.0, 1.5, 0.0), (0.0, 1.5, 0.0), (0.0, 1.5, 0.0), (0.0, 1.5, 0.0), (0.0, 1.5, 0.0), (0.0, 1.5, 0.0), (0.0, 1.5, 0.0), (0.0, 1.5, 0.0), (0.0, 1.5, 0.0), (0.0, 1.5, 0.0), (0.0, 1.5, 0.0), (0.0, 1.5, 0.0), (0.0, 1.5, 0.0), (0.0, 1.5, 0.0), (0.0, 1.5, 0.0), (0.1096, 1.497, 0.05989), (0.1074, 1.515, 0.05865), (0.1008, 1.531, 0.05505), (0.09038, 1.545, 0.04937), (0.07706, 1.554, 0.0421), (0.0619, 1.559, 0.03382), (0.04616, 1.559, 0.02521), (0.03113, 1.553, 0.017), (0.01805, 1.543, 0.009862), (0.008011, 1.53, 0.004377), (0.001832, 1.513, 0.001001), (2.304e-05, 1.495, 1.259e-05), (0.002735, 1.478, 0.001494), (0.009744, 1.462, 0.005323), (0.02047, 1.448, 0.01118), (0.03403, 1.439, 0.01859), (0.04931, 1.435, 0.02694), (0.1347, 1.488, 0.2098), (0.1319, 1.524, 0.2055), (0.1238, 1.556, 0.1929), (0.1111, 1.583, 0.173), (0.0947, 1.602, 0.1475), (0.07607, 1.612, 0.1185), (0.05672, 1.611, 0.08834), (0.03825, 1.601, 0.05958), (0.02219, 1.581, 0.03455), (0.009846, 1.553, 0.01533), (0.002251, 1.52, 0.003506), (2.832e-05, 1.485, 4.41e-05), (0.003361, 1.449, 0.005235), (0.01197, 1.417, 0.01865), (0.02516, 1.391, 0.03918), (0.04182, 1.373, 0.06514), (0.0606, 1.364, 0.09437), (0.02637, 1.474, 0.3719), (0.02583, 1.527, 0.3642), (0.02424, 1.575, 0.3418), (0.02174, 1.616, 0.3066), (0.01854, 1.644, 0.2614), (0.01489, 1.659, 0.21), (0.0111, 1.658, 0.1566), (0.007488, 1.642, 0.1056), (0.004343, 1.612, 0.06124), (0.001927, 1.571, 0.02718), (0.0004406, 1.521, 0.006213), (5.543e-06, 1.468, 7.816e-05), (0.0006579, 1.416, 0.009278), (0.002344, 1.368, 0.03305), (0.004924, 1.328, 0.06944), (0.008187, 1.301, 0.1154), (0.01186, 1.288, 0.1673), (-0.2059, 1.453, 0.4499), (-0.2017, 1.524, 0.4406), (-0.1893, 1.588, 0.4136), (-0.1698, 1.642, 0.3709), (-0.1447, 1.679, 0.3163), (-0.1163, 1.699, 0.254), (-0.08669, 1.698, 0.1894), (-0.05847, 1.676, 0.1278), (-0.03391, 1.637, 0.07409), (-0.01505, 1.582, 0.03288), (-0.00344, 1.517, 0.007517), (-4.328e-05, 1.446, 9.456e-05), (-0.005137, 1.376, 0.01123), (-0.0183, 1.313, 0.03999), (-0.03845, 1.261, 0.08402), (-0.06392, 1.224, 0.1397), (-0.09261, 1.207, 0.2024), (-0.4926, 1.427, 0.368), (-0.4824, 1.515, 0.3604), (-0.4528, 1.595, 0.3383), (-0.4061, 1.661, 0.3034), (-0.3463, 1.708, 0.2587), (-0.2781, 1.732, 0.2078), (-0.2074, 1.731, 0.1549), (-0.1399, 1.705, 0.1045), (-0.08112, 1.655, 0.0606), (-0.036, 1.587, 0.02689), (-0.00823, 1.506, 0.006148), (-0.0001035, 1.418, 7.734e-05), (-0.01229, 1.331, 0.009181), (-0.04378, 1.252, 0.03271), (-0.09199, 1.188, 0.06872), (-0.1529, 1.143, 0.1142), (-0.2216, 1.121, 0.1655), (-0.7252, 1.396, 0.1034), (-0.7103, 1.5, 0.1012), (-0.6666, 1.595, 0.09502), (-0.5979, 1.674, 0.08523), (-0.5098, 1.731, 0.07266), (-0.4095, 1.759, 0.05837), (-0.3053, 1.757, 0.04352), (-0.2059, 1.726, 0.02935), (-0.1194, 1.667, 0.01702), (-0.053, 1.586, 0.007555), (-0.01212, 1.49, 0.001727), (-0.0001524, 1.385, 2.173e-05), (-0.01809, 1.282, 0.002579), (-0.06446, 1.187, 0.009188), (-0.1354, 1.11, 0.0193), (-0.2251, 1.057, 0.03209), (-0.3262, 1.031, 0.0465), (-0.7935, 1.359, -0.2972), (-0.7771, 1.479, -0.2911), (-0.7294, 1.59, -0.2732), (-0.6542, 1.681, -0.2451), (-0.5578, 1.746, -0.2089), (-0.448, 1.779, -0.1678), (-0.3341, 1.777, -0.1251), (-0.2253, 1.741, -0.0844), (-0.1307, 1.673, -0.04895), (-0.05799, 1.579, -0.02172), (-0.01326, 1.467, -0.004966), (-0.0001668, 1.346, -6.247e-05), (-0.0198, 1.227, -0.007416), (-0.07053, 1.118, -0.02642), (-0.1482, 1.029, -0.0555), (-0.2463, 0.9667, -0.09227), (-0.3569, 0.9372, -0.1337), (-0.6267, 1.316, -0.7257), (-0.6138, 1.453, -0.7107), (-0.5761, 1.578, -0.667), (-0.5167, 1.681, -0.5983), (-0.4405, 1.755, -0.5101), (-0.3539, 1.792, -0.4097), (-0.2639, 1.79, -0.3055), (-0.178, 1.749, -0.206), (-0.1032, 1.672, -0.1195), (-0.0458, 1.566, -0.05303), (-0.01047, 1.439, -0.01212), (-0.0001317, 1.302, -0.0001525), (-0.01564, 1.167, -0.0181), (-0.05571, 1.044, -0.0645), (-0.117, 0.9427, -0.1355), (-0.1946, 0.8727, -0.2253), (-0.2819, 0.8394, -0.3264), (-0.2248, 1.269, -1.043), (-0.2202, 1.42, -1.021), (-0.2067, 1.56, -0.9584), (-0.1854, 1.675, -0.8596), (-0.158, 1.756, -0.7329), (-0.1269, 1.798, -0.5887), (-0.09466, 1.795, -0.439), (-0.06384, 1.75, -0.296), (-0.03702, 1.664, -0.1717), (-0.01643, 1.546, -0.0762), (-0.003756, 1.406, -0.01742), (-4.725e-05, 1.253, -0.0002191), (-0.005609, 1.103, -0.02601), (-0.01998, 0.9654, -0.09267), (-0.04198, 0.8532, -0.1947), (-0.0698, 0.7754, -0.3237), (-0.1011, 0.7383, -0.469), (0.3319, 1.216, -1.122), (0.3251, 1.383, -1.099), (0.3051, 1.535, -1.031), (0.2737, 1.662, -0.9251), (0.2333, 1.751, -0.7887), (0.1874, 1.797, -0.6336), (0.1398, 1.794, -0.4724), (0.09425, 1.744, -0.3186), (0.05466, 1.65, -0.1848), (0.02426, 1.521, -0.082), (0.005546, 1.366, -0.01875), (6.976e-05, 1.199, -0.0002358), (0.008281, 1.034, -0.028), (0.0295, 0.8834, -0.09974), (0.06198, 0.7604, -0.2095), (0.103, 0.675, -0.3483), (0.1493, 0.6343, -0.5047), (0.8995, 1.159, -0.8955), (0.8809, 1.34, -0.877), (0.8268, 1.505, -0.8231), (0.7415, 1.642, -0.7383), (0.6322, 1.739, -0.6294), (0.5079, 1.789, -0.5056), (0.3787, 1.786, -0.377), (0.2554, 1.732, -0.2543), (0.1481, 1.63, -0.1475), (0.06573, 1.49, -0.06544), (0.01503, 1.322, -0.01496), (0.000189, 1.141, -0.0001882), (0.02244, 0.9613, -0.02234), (0.07994, 0.7981, -0.07959), (0.168, 0.6646, -0.1672), (0.2792, 0.572, -0.278), (0.4045, 0.5279, -0.4028), (1.309, 1.098, -0.3809), (1.282, 1.291, -0.3731), (1.203, 1.469, -0.3501), (1.079, 1.616, -0.314), (0.9201, 1.721, -0.2677), (0.7391, 1.773, -0.2151), (0.5511, 1.771, -0.1604), (0.3717, 1.712, -0.1082), (0.2156, 1.603, -0.06273), (0.09566, 1.452, -0.02784), (0.02187, 1.272, -0.006364), (0.0002751, 1.078, -8.006e-05), (0.03266, 0.8849, -0.009503), (0.1163, 0.7096, -0.03386), (0.2444, 0.5663, -0.07113), (0.4064, 0.4668, -0.1183), (0.5887, 0.4193, -0.1713), (1.418, 1.032, 0.3124), (1.389, 1.238, 0.3059), (1.303, 1.427, 0.2871), (1.169, 1.584, 0.2575), (0.9967, 1.695, 0.2196), (0.8007, 1.751, 0.1764), (0.597, 1.748, 0.1315), (0.4026, 1.686, 0.08869), (0.2335, 1.57, 0.05144), (0.1036, 1.409, 0.02283), (0.02369, 1.218, 0.005219), (0.000298, 1.01, 6.565e-05), (0.03538, 0.8051, 0.007793), (0.126, 0.6183, 0.02776), (0.2648, 0.4657, 0.05833), (0.4402, 0.3597, 0.09697), (0.6378, 0.3092, 0.1405), (1.157, 0.9615, 1.009), (1.133, 1.18, 0.9877), (1.064, 1.38, 0.927), (0.9541, 1.546, 0.8315), (0.8135, 1.663, 0.7089), (0.6534, 1.723, 0.5694), (0.4873, 1.719, 0.4246), (0.3286, 1.654, 0.2864), (0.1906, 1.531, 0.1661), (0.08457, 1.361, 0.0737), (0.01934, 1.158, 0.01685), (0.0002432, 0.9392, 0.000212), (0.02887, 0.7221, 0.02516), (0.1029, 0.5247, 0.08964), (0.2161, 0.3633, 0.1883), (0.3593, 0.2513, 0.3131), (0.5205, 0.1978, 0.4536), (0.5588, 0.8877, 1.512), (0.5473, 1.117, 1.481), (0.5137, 1.327, 1.39), (0.4607, 1.501, 1.247), (0.3928, 1.624, 1.063), (0.3155, 1.687, 0.8538), (0.2353, 1.684, 0.6367), (0.1587, 1.615, 0.4294), (0.09203, 1.486, 0.249), (0.04084, 1.307, 0.1105), (0.009337, 1.094, 0.02527), (0.0001175, 0.8643, 0.0003178), (0.01394, 0.6363, 0.03773), (0.04967, 0.4289, 0.1344), (0.1044, 0.2595, 0.2824), (0.1735, 0.1418, 0.4694), (0.2513, 0.0857, 0.6802), (-0.2449, 0.8105, 1.665), (-0.2398, 1.05, 1.631), (-0.2251, 1.269, 1.53), (-0.2019, 1.451, 1.373), (-0.1721, 1.58, 1.17), (-0.1383, 1.645, 0.9401), (-0.1031, 1.641, 0.701), (-0.06953, 1.569, 0.4728), (-0.04032, 1.435, 0.2742), (-0.01789, 1.248, 0.1217), (-0.004091, 1.026, 0.02782), (-5.146e-05, 0.7861, 0.0003499), (-0.006109, 0.548, 0.04154), (-0.02176, 0.3315, 0.148), (-0.04573, 0.1546, 0.3109), (-0.07602, 0.0318, 0.5169), (-0.1101, -0.02676, 0.7489), (-1.052, 0.73, 1.395), (-1.03, 0.9784, 1.366), (-0.9668, 1.206, 1.282), (-0.8671, 1.395, 1.15), (-0.7393, 1.528, 0.9806), (-0.5939, 1.596, 0.7877), (-0.4428, 1.593, 0.5874), (-0.2986, 1.518, 0.3961), (-0.1732, 1.378, 0.2297), (-0.07687, 1.185, 0.102), (-0.01757, 0.954, 0.02331), (-0.0002211, 0.7047, 0.0002932), (-0.02624, 0.4575, 0.03481), (-0.09349, 0.2328, 0.124), (-0.1964, 0.04917, 0.2605), (-0.3265, -0.07832, 0.4331), (-0.4731, -0.1391, 0.6275), (-1.644, 0.6468, 0.7437), (-1.61, 0.9032, 0.7283), (-1.511, 1.139, 0.6836), (-1.356, 1.333, 0.6131), (-1.156, 1.471, 0.5227), (-0.9283, 1.541, 0.4199), (-0.6922, 1.538, 0.3131), (-0.4668, 1.46, 0.2112), (-0.2708, 1.316, 0.1225), (-0.1202, 1.116, 0.05435), (-0.02747, 0.8781, 0.01243), (-0.0003456, 0.6206, 0.0001563), (-0.04102, 0.3653, 0.01855), (-0.1461, 0.1332, 0.0661), (-0.307, -0.05646, 0.1389), (-0.5104, -0.1881, 0.2309), (-0.7395, -0.2509, 0.3345), (-1.85, 0.561, -0.1394), (-1.811, 0.8246, -0.1365), (-1.7, 1.066, -0.1281), (-1.525, 1.267, -0.1149), (-1.3, 1.409, -0.09798), (-1.044, 1.481, -0.07871), (-0.7787, 1.477, -0.05869), (-0.5252, 1.397, -0.03958), (-0.3046, 1.249, -0.02295), (-0.1352, 1.044, -0.01019), (-0.0309, 0.7987, -0.002329), (-0.0003887, 0.5341, -2.93e-05), (-0.04615, 0.2717, -0.003478), (-0.1644, 0.03312, -0.01239), (-0.3454, -0.1619, -0.02603), (-0.5742, -0.2972, -0.04327), (-0.8319, -0.3618, -0.0627), (-1.593, 0.473, -1.033), (-1.56, 0.7427, -1.011), (-1.464, 0.9902, -0.9491), (-1.313, 1.195, -0.8513), (-1.119, 1.34, -0.7258), (-0.8992, 1.414, -0.583), (-0.6705, 1.41, -0.4347), (-0.4522, 1.329, -0.2932), (-0.2622, 1.177, -0.17), (-0.1164, 0.967, -0.07546), (-0.02661, 0.7163, -0.01725), (-0.0003347, 0.4455, -0.000217), (-0.03973, 0.177, -0.02576), (-0.1415, -0.06713, -0.09177), (-0.2974, -0.2667, -0.1928), (-0.4944, -0.4052, -0.3205), (-0.7163, -0.4712, -0.4644), (-0.9195, 0.3832, -1.701), (-0.9006, 0.658, -1.666), (-0.8452, 0.9101, -1.564), (-0.7581, 1.119, -1.402), (-0.6463, 1.267, -1.196), (-0.5192, 1.342, -0.9604), (-0.3871, 1.338, -0.7162), (-0.2611, 1.255, -0.483), (-0.1514, 1.1, -0.2801), (-0.0672, 0.8864, -0.1243), (-0.01536, 0.631, -0.02842), (-0.0001933, 0.3551, -0.0003575), (-0.02294, 0.08156, -0.04244), (-0.08173, -0.1671, -0.1512), (-0.1717, -0.3704, -0.3176), (-0.2855, -0.5115, -0.5281), (-0.4136, -0.5788, -0.7651), (0.008682, 0.2918, -1.962), (0.008503, 0.5707, -1.921), (0.007981, 0.8265, -1.803), (0.007158, 1.038, -1.617), (0.006103, 1.188, -1.379), (0.004902, 1.264, -1.108), (0.003655, 1.26, -0.826), (0.002465, 1.176, -0.557), (0.00143, 1.019, -0.3231), (0.0006345, 0.8024, -0.1434), (0.0001451, 0.5433, -0.03278), (1.825e-06, 0.2634, -0.0004123), (0.0002166, -0.01416, -0.04894), (0.0007717, -0.2664, -0.1744), (0.001621, -0.4727, -0.3663), (0.002695, -0.6158, -0.609), (0.003905, -0.6841, -0.8823), (0.958, 0.1994, -1.735), (0.9383, 0.4811, -1.7), (0.8806, 0.7396, -1.595), (0.7898, 0.9535, -1.431), (0.6734, 1.105, -1.22), (0.5409, 1.182, -0.9798), (0.4034, 1.178, -0.7306), (0.272, 1.093, -0.4927), (0.1578, 0.9345, -0.2858), (0.07001, 0.7153, -0.1268), (0.01601, 0.4534, -0.02899), (0.0002014, 0.1706, -0.0003647), (0.0239, -0.1098, -0.0433), (0.08515, -0.3647, -0.1542), (0.1789, -0.5731, -0.3241), (0.2974, -0.7178, -0.5387), (0.4309, -0.7868, -0.7805), (1.683, 0.1061, -1.07), (1.649, 0.3897, -1.048), (1.547, 0.6498, -0.984), (1.388, 0.8651, -0.8825), (1.183, 1.018, -0.7524), (0.9505, 1.095, -0.6044), (0.7088, 1.091, -0.4507), (0.478, 1.006, -0.3039), (0.2772, 0.846, -0.1763), (0.123, 0.6253, -0.07823), (0.02813, 0.3618, -0.01788), (0.0003538, 0.07719, -0.000225), (0.042, -0.205, -0.02671), (0.1496, -0.4616, -0.09514), (0.3144, -0.6713, -0.1999), (0.5226, -0.8169, -0.3323), (0.7572, -0.8863, -0.4815), (1.996, 0.01244, -0.1326), (1.954, 0.2967, -0.1299), (1.834, 0.5575, -0.1219), (1.645, 0.7733, -0.1094), (1.403, 0.9264, -0.09323), (1.127, 1.004, -0.07489), (0.8402, 0.9999, -0.05584), (0.5666, 0.9142, -0.03766), (0.3286, 0.7542, -0.02184), (0.1458, 0.533, -0.009693), (0.03334, 0.2688, -0.002216), (0.0004194, -0.01655, -2.788e-05), (0.04979, -0.2995, -0.003309), (0.1774, -0.5567, -0.01179), (0.3726, -0.7669, -0.02477), (0.6195, -0.9129, -0.04118), (0.8975, -0.9825, -0.05966), (1.812, -0.08127, 0.8391), (1.775, 0.2026, 0.8218), (1.666, 0.463, 0.7713), (1.494, 0.6785, 0.6918), (1.274, 0.8314, 0.5898), (1.023, 0.9089, 0.4738), (0.763, 0.9047, 0.3533), (0.5146, 0.8192, 0.2383), (0.2984, 0.6594, 0.1382), (0.1324, 0.4385, 0.06132), (0.03028, 0.1747, 0.01402), (0.0003809, -0.1102, 0.0001764), (0.04521, -0.3927, 0.02093), (0.1611, -0.6496, 0.07458), (0.3384, -0.8595, 0.1567), (0.5626, -1.005, 0.2605), (0.8151, -1.075, 0.3774), (1.182, -0.1747, 1.597), (1.157, 0.1077, 1.564), (1.086, 0.3667, 1.468), (0.9743, 0.5811, 1.316), (0.8307, 0.7331, 1.122), (0.6672, 0.8102, 0.9015), (0.4975, 0.8061, 0.6722), (0.3355, 0.721, 0.4533), (0.1946, 0.5621, 0.2629), (0.08636, 0.3423, 0.1167), (0.01974, 0.07994, 0.02668), (0.0002484, -0.2035, 0.0003356), (0.02948, -0.4845, 0.03983), (0.105, -0.7399, 0.1419), (0.2207, -0.9488, 0.2981), (0.3669, -1.094, 0.4956), (0.5315, -1.163, 0.7181), (0.2691, -0.2674, 1.949), (0.2635, 0.01234, 1.909), (0.2474, 0.269, 1.792), (0.2219, 0.4814, 1.607), (0.1891, 0.632, 1.37), (0.1519, 0.7084, 1.101), (0.1133, 0.7043, 0.8208), (0.07641, 0.62, 0.5535), (0.04431, 0.4625, 0.321), (0.01967, 0.2448, 0.1425), (0.004496, -0.01513, 0.03257), (5.656e-05, -0.2959, 0.0004097), (0.006714, -0.5743, 0.04864), (0.02392, -0.8274, 0.1733), (0.05025, -1.034, 0.364), (0.08354, -1.178, 0.6052), (0.121, -1.246, 0.8768), (-0.6892, -0.359, 1.815), (-0.675, -0.08304, 1.778), (-0.6335, 0.1702, 1.669), (-0.5682, 0.3798, 1.497), (-0.4844, 0.5284, 1.276), (-0.3892, 0.6038, 1.025), (-0.2902, 0.5997, 0.7643), (-0.1957, 0.5166, 0.5155), (-0.1135, 0.3612, 0.299), (-0.05037, 0.1464, 0.1327), (-0.01151, -0.1101, 0.03033), (-0.0001449, -0.3872, 0.0003816), (-0.01719, -0.6619, 0.04529), (-0.06126, -0.9116, 0.1614), (-0.1287, -1.116, 0.339), (-0.214, -1.257, 0.5636), (-0.31, -1.325, 0.8165), (-1.45, -0.4493, 1.241), (-1.42, -0.1781, 1.215), (-1.332, 0.07074, 1.141), (-1.195, 0.2767, 1.023), (-1.019, 0.4227, 0.8722), (-0.8185, 0.4968, 0.7006), (-0.6103, 0.4928, 0.5224), (-0.4116, 0.4111, 0.3523), (-0.2387, 0.2584, 0.2043), (-0.1059, 0.04733, 0.09068), (-0.02422, -0.2047, 0.02073), (-0.0003047, -0.477, 0.0002608), (-0.03617, -0.7469, 0.03096), (-0.1288, -0.9923, 0.1103), (-0.2707, -1.193, 0.2317), (-0.45, -1.332, 0.3852), (-0.652, -1.399, 0.5581), (-1.827, -0.5378, 0.3855), (-1.789, -0.2724, 0.3775), (-1.679, -0.02898, 0.3543), (-1.506, 0.1725, 0.3178), (-1.284, 0.3154, 0.271), (-1.031, 0.3879, 0.2177), (-0.7691, 0.384, 0.1623), (-0.5187, 0.304, 0.1095), (-0.3008, 0.1546, 0.06348), (-0.1335, -0.05189, 0.02817), (-0.03052, -0.2985, 0.00644), (-0.0003839, -0.5649, 8.102e-05), (-0.04558, -0.829, 0.009617), (-0.1624, -1.069, 0.03426), (-0.3411, -1.265, 0.07198), (-0.5671, -1.402, 0.1197), (-0.8216, -1.467, 0.1734), (-1.742, -0.6242, -0.5236), (-1.706, -0.3657, -0.5128), (-1.601, -0.1286, -0.4813), (-1.436, 0.06767, -0.4317), (-1.224, 0.2068, -0.368), (-0.9834, 0.2774, -0.2956), (-0.7333, 0.2737, -0.2204), (-0.4945, 0.1958, -0.1487), (-0.2868, 0.05027, -0.08622), (-0.1273, -0.1509, -0.03826), (-0.0291, -0.3911, -0.008748), (-0.000366, -0.6506, -0.00011), (-0.04345, -0.9079, -0.01306), (-0.1548, -1.142, -0.04654), (-0.3252, -1.333, -0.09777), (-0.5406, -1.466, -0.1625), (-0.7833, -1.529, -0.2355), (-1.238, -0.7082, -1.255), (-1.213, -0.4576, -1.229), (-1.138, -0.2277, -1.154), (-1.021, -0.03743, -1.035), (-0.8704, 0.09749, -0.8821), (-0.6992, 0.1659, -0.7086), (-0.5214, 0.1623, -0.5284), (-0.3516, 0.08678, -0.3563), (-0.2039, -0.0543, -0.2067), (-0.0905, -0.2493, -0.09171), (-0.02069, -0.4822, -0.02097), (-0.0002603, -0.7337, -0.0002637), (-0.0309, -0.9832, -0.03131), (-0.1101, -1.21, -0.1115), (-0.2312, -1.395, -0.2343), (-0.3844, -1.524, -0.3896), (-0.557, -1.585, -0.5644), (-0.468, -0.7894, -1.635), (-0.4583, -0.5477, -1.601), (-0.4301, -0.3259, -1.503), (-0.3858, -0.1424, -1.348), (-0.3289, -0.01224, -1.149), (-0.2642, 0.05379, -0.9232), (-0.197, 0.05025, -0.6884), (-0.1329, -0.02257, -0.4642), (-0.07706, -0.1587, -0.2692), (-0.0342, -0.3468, -0.1195), (-0.007818, -0.5714, -0.02732), (-9.835e-05, -0.8141, -0.0003436), (-0.01167, -1.055, -0.04079), (-0.04159, -1.273, -0.1453), (-0.08738, -1.452, -0.3053), (-0.1453, -1.576, -0.5076), (-0.2105, -1.635, -0.7354), (0.358, -0.8675, -1.592), (0.3506, -0.6356, -1.559), (0.3291, -0.4229, -1.463), (0.2952, -0.2468, -1.312), (0.2517, -0.1219, -1.119), (0.2022, -0.05858, -0.8988), (0.1507, -0.06198, -0.6702), (0.1017, -0.1318, -0.452), (0.05896, -0.2624, -0.2621), (0.02616, -0.4429, -0.1163), (0.005982, -0.6584, -0.0266), (7.525e-05, -0.8912, -0.0003346), (0.008932, -1.122, -0.03971), (0.03182, -1.332, -0.1415), (0.06686, -1.503, -0.2972), (0.1111, -1.622, -0.4942), (0.161, -1.679, -0.716), (1.028, -0.9423, -1.169), (1.006, -0.7211, -1.145), (0.9445, -0.5182, -1.074), (0.8471, -0.3502, -0.9635), (0.7223, -0.2311, -0.8214), (0.5802, -0.1707, -0.6599), (0.4326, -0.174, -0.492), (0.2918, -0.2406, -0.3318), (0.1692, -0.3651, -0.1924), (0.07509, -0.5372, -0.0854), (0.01717, -0.7428, -0.01953), (0.000216, -0.9648, -0.0002456), (0.02564, -1.185, -0.02916), (0.09133, -1.385, -0.1039), (0.1919, -1.549, -0.2182), (0.319, -1.662, -0.3628), (0.4622, -1.716, -0.5256), (1.385, -1.013, -0.505), (1.357, -0.8037, -0.4946), (1.274, -0.6114, -0.4642), (1.142, -0.4523, -0.4164), (0.9738, -0.3394, -0.355), (0.7823, -0.2822, -0.2852), (0.5833, -0.2853, -0.2126), (0.3934, -0.3484, -0.1434), (0.2281, -0.4664, -0.08317), (0.1012, -0.6295, -0.03691), (0.02315, -0.8243, -0.008438), (0.0002912, -1.035, -0.0001061), (0.03457, -1.243, -0.0126), (0.1231, -1.433, -0.04489), (0.2587, -1.588, -0.09431), (0.4301, -1.696, -0.1568), (0.6231, -1.747, -0.2272), (1.372, -1.08, 0.2079), (1.343, -0.8832, 0.2036), (1.261, -0.7023, 0.1911), (1.131, -0.5526, 0.1714), (0.9642, -0.4464, 0.1462), (0.7745, -0.3926, 0.1174), (0.5775, -0.3954, 0.08755), (0.3895, -0.4548, 0.05904), (0.2259, -0.5659, 0.03424), (0.1002, -0.7193, 0.0152), (0.02292, -0.9026, 0.003474), (0.0002883, -1.101, 4.37e-05), (0.03422, -1.297, 0.005188), (0.1219, -1.475, 0.01848), (0.2561, -1.621, 0.03883), (0.4258, -1.722, 0.06455), (0.617, -1.771, 0.09352), (1.03, -1.143, 0.784), (1.009, -0.9593, 0.7678), (0.9471, -0.7905, 0.7206), (0.8494, -0.6507, 0.6463), (0.7242, -0.5517, 0.5511), (0.5818, -0.5014, 0.4427), (0.4338, -0.5041, 0.3301), (0.2925, -0.5595, 0.2226), (0.1697, -0.6631, 0.1291), (0.0753, -0.8063, 0.05729), (0.01721, -0.9774, 0.0131), (0.0002165, -1.162, 0.0001648), (0.02571, -1.345, 0.01956), (0.09158, -1.512, 0.06968), (0.1924, -1.648, 0.1464), (0.3198, -1.742, 0.2434), (0.4634, -1.787, 0.3526), (0.4885, -1.202, 1.093), (0.4784, -1.032, 1.07), (0.449, -0.8755, 1.004), (0.4027, -0.7463, 0.9009), (0.3433, -0.6547, 0.7681), (0.2758, -0.6083, 0.617), (0.2056, -0.6108, 0.4601), (0.1387, -0.662, 0.3103), (0.08044, -0.7578, 0.1799), (0.0357, -0.8902, 0.07986), (0.008161, -1.048, 0.01826), (0.0001027, -1.219, 0.0002297), (0.01219, -1.388, 0.02726), (0.04341, -1.542, 0.09712), (0.09121, -1.668, 0.2041), (0.1516, -1.756, 0.3392), (0.2197, -1.797, 0.4915), (-0.08708, -1.255, 1.091), (-0.08529, -1.1, 1.069), (-0.08005, -0.9571, 1.003), (-0.0718, -0.839, 0.8995), (-0.06121, -0.7553, 0.7669), (-0.04917, -0.7128, 0.616), (-0.03666, -0.715, 0.4594), (-0.02473, -0.7619, 0.3098), (-0.01434, -0.8495, 0.1797), (-0.006364, -0.9706, 0.07973), (-0.001455, -1.115, 0.01823), (-1.83e-05, -1.271, 0.0002293), (-0.002173, -1.426, 0.02722), (-0.00774, -1.567, 0.09698), (-0.01626, -1.682, 0.2037), (-0.02703, -1.762, 0.3387), (-0.03917, -1.8, 0.4907), (-0.5411, -1.304, 0.8265), (-0.5299, -1.164, 0.8094), (-0.4973, -1.035, 0.7597), (-0.4461, -0.9284, 0.6814), (-0.3803, -0.8528, 0.5809), (-0.3055, -0.8145, 0.4667), (-0.2278, -0.8165, 0.348), (-0.1536, -0.8588, 0.2347), (-0.0891, -0.9379, 0.1361), (-0.03954, -1.047, 0.0604), (-0.00904, -1.178, 0.01381), (-0.0001137, -1.319, 0.0001737), (-0.0135, -1.458, 0.02062), (-0.04809, -1.585, 0.07346), (-0.101, -1.689, 0.1543), (-0.168, -1.761, 0.2566), (-0.2434, -1.796, 0.3717), (-0.7736, -1.348, 0.4138), (-0.7576, -1.223, 0.4052), (-0.7111, -1.109, 0.3803), (-0.6378, -1.014, 0.3411), (-0.5438, -0.9471, 0.2908), (-0.4368, -0.913, 0.2336), (-0.3257, -0.9148, 0.1742), (-0.2197, -0.9524, 0.1175), (-0.1274, -1.023, 0.06814), (-0.05653, -1.12, 0.03024), (-0.01292, -1.236, 0.006913), (-0.0001626, -1.361, 8.696e-05), (-0.0193, -1.485, 0.01032), (-0.06876, -1.598, 0.03678), (-0.1445, -1.69, 0.07726), (-0.2401, -1.754, 0.1284), (-0.3479, -1.784, 0.1861), (-0.7633, -1.386, -0.006756), (-0.7475, -1.278, -0.006617), (-0.7016, -1.178, -0.00621), (-0.6293, -1.096, -0.00557), (-0.5365, -1.038, -0.004749), (-0.431, -1.008, -0.003815), (-0.3214, -1.01, -0.002845), (-0.2167, -1.042, -0.001918), (-0.1257, -1.103, -0.001113), (-0.05578, -1.188, -0.0004938), (-0.01275, -1.289, -0.0001129), (-0.0001604, -1.398, -1.42e-06), (-0.01904, -1.506, -0.0001686), (-0.06784, -1.604, -0.0006005), (-0.1425, -1.684, -0.001262), (-0.237, -1.74, -0.002097), (-0.3433, -1.766, -0.003039), (-0.5645, -1.42, -0.3149), (-0.5528, -1.328, -0.3084), (-0.5189, -1.243, -0.2894), (-0.4654, -1.174, -0.2596), (-0.3968, -1.124, -0.2213), (-0.3187, -1.099, -0.1778), (-0.2377, -1.1, -0.1326), (-0.1603, -1.128, -0.08941), (-0.09295, -1.18, -0.05186), (-0.04125, -1.251, -0.02301), (-0.009431, -1.337, -0.005261), (-0.0001186, -1.429, -6.618e-05), (-0.01408, -1.52, -0.007856), (-0.05017, -1.603, -0.02799), (-0.1054, -1.671, -0.0588), (-0.1752, -1.719, -0.09775), (-0.2539, -1.741, -0.1416), (-0.2807, -1.447, -0.4459), (-0.275, -1.372, -0.4367), (-0.2581, -1.303, -0.4098), (-0.2315, -1.247, -0.3676), (-0.1973, -1.206, -0.3134), (-0.1585, -1.186, -0.2517), (-0.1182, -1.187, -0.1877), (-0.07971, -1.209, -0.1266), (-0.04623, -1.252, -0.07342), (-0.02052, -1.31, -0.03258), (-0.004691, -1.379, -0.007449), (-5.9e-05, -1.455, -9.371e-05), (-0.007004, -1.529, -0.01112), (-0.02495, -1.597, -0.03963), (-0.05242, -1.652, -0.08326), (-0.08715, -1.691, -0.1384), (-0.1263, -1.709, -0.2005), (-0.02509, -1.469, -0.4046), (-0.02458, -1.411, -0.3962), (-0.02307, -1.358, -0.3719), (-0.02069, -1.315, -0.3335), (-0.01764, -1.284, -0.2844), (-0.01417, -1.268, -0.2284), (-0.01057, -1.269, -0.1703), (-0.007125, -1.286, -0.1149), (-0.004132, -1.319, -0.06662), (-0.001834, -1.363, -0.02957), (-0.0004193, -1.417, -0.006759), (-5.274e-06, -1.475, -8.503e-05), (-0.0006261, -1.532, -0.01009), (-0.00223, -1.584, -0.03596), (-0.004686, -1.627, -0.07555), (-0.00779, -1.656, -0.1256), (-0.01129, -1.671, -0.182), (0.1197, -1.485, -0.2556), (0.1173, -1.445, -0.2503), (0.11, -1.408, -0.2349), (0.0987, -1.378, -0.2107), (0.08415, -1.356, -0.1797), (0.0676, -1.345, -0.1443), (0.05041, -1.346, -0.1076), (0.03399, -1.358, -0.07257), (0.01971, -1.38, -0.04209), (0.008749, -1.412, -0.01868), (0.002, -1.449, -0.00427), (2.516e-05, -1.489, -5.372e-05), (0.002987, -1.529, -0.006377), (0.01064, -1.565, -0.02272), (0.02236, -1.595, -0.04773), (0.03717, -1.616, -0.07934), (0.05385, -1.625, -0.115), (0.1274, -1.495, -0.09345), (0.1248, -1.473, -0.09152), (0.1171, -1.452, -0.0859), (0.1051, -1.435, -0.07704), (0.08957, -1.423, -0.06568), (0.07195, -1.417, -0.05276), (0.05365, -1.417, -0.03934), (0.03618, -1.424, -0.02653), (0.02098, -1.437, -0.01539), (0.009312, -1.454, -0.006829), (0.002129, -1.475, -0.001561), (2.678e-05, -1.498, -1.964e-05), (0.003179, -1.52, -0.002331), (0.01133, -1.54, -0.008306), (0.0238, -1.557, -0.01745), (0.03956, -1.568, -0.02901), (0.05731, -1.574, -0.04203), (0.03289, -1.5, -0.004392), (0.03221, -1.495, -0.004301), (0.03023, -1.491, -0.004037), (0.02712, -1.487, -0.003621), (0.02312, -1.485, -0.003087), (0.01857, -1.483, -0.00248), (0.01385, -1.483, -0.001849), (0.009339, -1.485, -0.001247), (0.005416, -1.487, -0.0007232), (0.002404, -1.491, -0.000321), (0.0005495, -1.496, -7.338e-05), (6.913e-06, -1.5, -9.231e-07), (0.0008206, -1.505, -0.0001096), (0.002923, -1.509, -0.0003904), (0.006142, -1.513, -0.0008201), (0.01021, -1.515, -0.001363), (0.01479, -1.516, -0.001975)], [], [(18, 17, 0, 1), (19, 18, 1, 2), (20, 19, 2, 3), (21, 20, 3, 4), (22, 21, 4, 5), (23, 22, 5, 6), (24, 23, 6, 7), (25, 24, 7, 8), (26, 25, 8, 9), (27, 26, 9, 10), (28, 27, 10, 11), (29, 28, 11, 12), (30, 29, 12, 13), (31, 30, 13, 14), (32, 31, 14, 15), (33, 32, 15, 16), (17, 33, 16, 0), (35, 34, 17, 18), (36, 35, 18, 19), (37, 36, 19, 20), (38, 37, 20, 21), (39, 38, 21, 22), (40, 39, 22, 23), (41, 40, 23, 24), (42, 41, 24, 25), (43, 42, 25, 26), (44, 43, 26, 27), (45, 44, 27, 28), (46, 45, 28, 29), (47, 46, 29, 30), (48, 47, 30, 31), (49, 48, 31, 32), (50, 49, 32, 33), (34, 50, 33, 17), (52, 51, 34, 35), (53, 52, 35, 36), (54, 53, 36, 37), (55, 54, 37, 38), (56, 55, 38, 39), (57, 56, 39, 40), (58, 57, 40, 41), (59, 58, 41, 42), (60, 59, 42, 43), (61, 60, 43, 44), (62, 61, 44, 45), (63, 62, 45, 46), (64, 63, 46, 47), (65, 64, 47, 48), (66, 65, 48, 49), (67, 66, 49, 50), (51, 67, 50, 34), (69, 68, 51, 52), (70, 69, 52, 53), (71, 70, 53, 54), (72, 71, 54, 55), (73, 72, 55, 56), (74, 73, 56, 57), (75, 74, 57, 58), (76, 75, 58, 59), (77, 76, 59, 60), (78, 77, 60, 61), (79, 78, 61, 62), (80, 79, 62, 63), (81, 80, 63, 64), (82, 81, 64, 65), (83, 82, 65, 66), (84, 83, 66, 67), (68, 84, 67, 51), (86, 85, 68, 69), (87, 86, 69, 70), (88, 87, 70, 71), (89, 88, 71, 72), (90, 89, 72, 73), (91, 90, 73, 74), (92, 91, 74, 75), (93, 92, 75, 76), (94, 93, 76, 77), (95, 94, 77, 78), (96, 95, 78, 79), (97, 96, 79, 80), (98, 97, 80, 81), (99, 98, 81, 82), (100, 99, 82, 83), (101, 100, 83, 84), (85, 101, 84, 68), (103, 102, 85, 86), (104, 103, 86, 87), (105, 104, 87, 88), (106, 105, 88, 89), (107, 106, 89, 90), (108, 107, 90, 91), (109, 108, 91, 92), (110, 109, 92, 93), (111, 110, 93, 94), (112, 111, 94, 95), (113, 112, 95, 96), (114, 113, 96, 97), (115, 114, 97, 98), (116, 115, 98, 99), (117, 116, 99, 100), (118, 117, 100, 101), (102, 118, 101, 85), (120, 119, 102, 103), (121, 120, 103, 104), (122, 121, 104, 105), (123, 122, 105, 106), (124, 123, 106, 107), (125, 124, 107, 108), (126, 125, 108, 109), (127, 126, 109, 110), (128, 127, 110, 111), (129, 128, 111, 112), (130, 129, 112, 113), (131, 130, 113, 114), (132, 131, 114, 115), (133, 132, 115, 116), (134, 133, 116, 117), (135, 134, 117, 118), (119, 135, 118, 102), (137, 136, 119, 120), (138, 137, 120, 121), (139, 138, 121, 122), (140, 139, 122, 123), (141, 140, 123, 124), (142, 141, 124, 125), (143, 142, 125, 126), (144, 143, 126, 127), (145, 144, 127, 128), (146, 145, 128, 129), (147, 146, 129, 130), (148, 147, 130, 131), (149, 148, 131, 132), (150, 149, 132, 133), (151, 150, 133, 134), (152, 151, 134, 135), (136, 152, 135, 119), (154, 153, 136, 137), (155, 154, 137, 138), (156, 155, 138, 139), (157, 156, 139, 140), (158, 157, 140, 141), (159, 158, 141, 142), (160, 159, 142, 143), (161, 160, 143, 144), (162, 161, 144, 145), (163, 162, 145, 146), (164, 163, 146, 147), (165, 164, 147, 148), (166, 165, 148, 149), (167, 166, 149, 150), (168, 167, 150, 151), (169, 168, 151, 152), (153, 169, 152, 136), (171, 170, 153, 154), (172, 171, 154, 155), (173, 172, 155, 156), (174, 173, 156, 157), (175, 174, 157, 158), (176, 175, 158, 159), (177, 176, 159, 160), (178, 177, 160, 161), (179, 178, 161, 162), (180, 179, 162, 163), (181, 180, 163, 164), (182, 181, 164, 165), (183, 182, 165, 166), (184, 183, 166, 167), (185, 184, 167, 168), (186, 185, 168, 169), (170, 186, 169, 153), (188, 187, 170, 171), (189, 188, 171, 172), (190, 189, 172, 173), (191, 190, 173, 174), (192, 191, 174, 175), (193, 192, 175, 176), (194, 193, 176, 177), (195, 194, 177, 178), (196, 195, 178, 179), (197, 196, 179, 180), (198, 197, 180, 181), (199, 198, 181, 182), (200, 199, 182, 183), (201, 200, 183, 184), (202, 201, 184, 185), (203, 202, 185, 186), (187, 203, 186, 170), (205, 204, 187, 188), (206, 205, 188, 189), (207, 206, 189, 190), (208, 207, 190, 191), (209, 208, 191, 192), (210, 209, 192, 193), (211, 210, 193, 194), (212, 211, 194, 195), (213, 212, 195, 196), (214, 213, 196, 197), (215, 214, 197, 198), (216, 215, 198, 199), (217, 216, 199, 200), (218, 217, 200, 201), (219, 218, 201, 202), (220, 219, 202, 203), (204, 220, 203, 187), (222, 221, 204, 205), (223, 222, 205, 206), (224, 223, 206, 207), (225, 224, 207, 208), (226, 225, 208, 209), (227, 226, 209, 210), (228, 227, 210, 211), (229, 228, 211, 212), (230, 229, 212, 213), (231, 230, 213, 214), (232, 231, 214, 215), (233, 232, 215, 216), (234, 233, 216, 217), (235, 234, 217, 218), (236, 235, 218, 219), (237, 236, 219, 220), (221, 237, 220, 204), (239, 238, 221, 222), (240, 239, 222, 223), (241, 240, 223, 224), (242, 241, 224, 225), (243, 242, 225, 226), (244, 243, 226, 227), (245, 244, 227, 228), (246, 245, 228, 229), (247, 246, 229, 230), (248, 247, 230, 231), (249, 248, 231, 232), (250, 249, 232, 233), (251, 250, 233, 234), (252, 251, 234, 235), (253, 252, 235, 236), (254, 253, 236, 237), (238, 254, 237, 221), (256, 255, 238, 239), (257, 256, 239, 240), (258, 257, 240, 241), (259, 258, 241, 242), (260, 259, 242, 243), (261, 260, 243, 244), (262, 261, 244, 245), (263, 262, 245, 246), (264, 263, 246, 247), (265, 264, 247, 248), (266, 265, 248, 249), (267, 266, 249, 250), (268, 267, 250, 251), (269, 268, 251, 252), (270, 269, 252, 253), (271, 270, 253, 254), (255, 271, 254, 238), (273, 272, 255, 256), (274, 273, 256, 257), (275, 274, 257, 258), (276, 275, 258, 259), (277, 276, 259, 260), (278, 277, 260, 261), (279, 278, 261, 262), (280, 279, 262, 263), (281, 280, 263, 264), (282, 281, 264, 265), (283, 282, 265, 266), (284, 283, 266, 267), (285, 284, 267, 268), (286, 285, 268, 269), (287, 286, 269, 270), (288, 287, 270, 271), (272, 288, 271, 255), (290, 289, 272, 273), (291, 290, 273, 274), (292, 291, 274, 275), (293, 292, 275, 276), (294, 293, 276, 277), (295, 294, 277, 278), (296, 295, 278, 279), (297, 296, 279, 280), (298, 297, 280, 281), (299, 298, 281, 282), (300, 299, 282, 283), (301, 300, 283, 284), (302, 301, 284, 285), (303, 302, 285, 286), (304, 303, 286, 287), (305, 304, 287, 288), (289, 305, 288, 272), (307, 306, 289, 290), (308, 307, 290, 291), (309, 308, 291, 292), (310, 309, 292, 293), (311, 310, 293, 294), (312, 311, 294, 295), (313, 312, 295, 296), (314, 313, 296, 297), (315, 314, 297, 298), (316, 315, 298, 299), (317, 316, 299, 300), (318, 317, 300, 301), (319, 318, 301, 302), (320, 319, 302, 303), (321, 320, 303, 304), (322, 321, 304, 305), (306, 322, 305, 289), (324, 323, 306, 307), (325, 324, 307, 308), (326, 325, 308, 309), (327, 326, 309, 310), (328, 327, 310, 311), (329, 328, 311, 312), (330, 329, 312, 313), (331, 330, 313, 314), (332, 331, 314, 315), (333, 332, 315, 316), (334, 333, 316, 317), (335, 334, 317, 318), (336, 335, 318, 319), (337, 336, 319, 320), (338, 337, 320, 321), (339, 338, 321, 322), (323, 339, 322, 306), (341, 340, 323, 324), (342, 341, 324, 325), (343, 342, 325, 326), (344, 343, 326, 327), (345, 344, 327, 328), (346, 345, 328, 329), (347, 346, 329, 330), (348, 347, 330, 331), (349, 348, 331, 332), (350, 349, 332, 333), (351, 350, 333, 334), (352, 351, 334, 335), (353, 352, 335, 336), (354, 353, 336, 337), (355, 354, 337, 338), (356, 355, 338, 339), (340, 356, 339, 323), (358, 357, 340, 341), (359, 358, 341, 342), (360, 359, 342, 343), (361, 360, 343, 344), (362, 361, 344, 345), (363, 362, 345, 346), (364, 363, 346, 347), (365, 364, 347, 348), (366, 365, 348, 349), (367, 366, 349, 350), (368, 367, 350, 351), (369, 368, 351, 352), (370, 369, 352, 353), (371, 370, 353, 354), (372, 371, 354, 355), (373, 372, 355, 356), (357, 373, 356, 340), (375, 374, 357, 358), (376, 375, 358, 359), (377, 376, 359, 360), (378, 377, 360, 361), (379, 378, 361, 362), (380, 379, 362, 363), (381, 380, 363, 364), (382, 381, 364, 365), (383, 382, 365, 366), (384, 383, 366, 367), (385, 384, 367, 368), (386, 385, 368, 369), (387, 386, 369, 370), (388, 387, 370, 371), (389, 388, 371, 372), (390, 389, 372, 373), (374, 390, 373, 357), (392, 391, 374, 375), (393, 392, 375, 376), (394, 393, 376, 377), (395, 394, 377, 378), (396, 395, 378, 379), (397, 396, 379, 380), (398, 397, 380, 381), (399, 398, 381, 382), (400, 399, 382, 383), (401, 400, 383, 384), (402, 401, 384, 385), (403, 402, 385, 386), (404, 403, 386, 387), (405, 404, 387, 388), (406, 405, 388, 389), (407, 406, 389, 390), (391, 407, 390, 374), (409, 408, 391, 392), (410, 409, 392, 393), (411, 410, 393, 394), (412, 411, 394, 395), (413, 412, 395, 396), (414, 413, 396, 397), (415, 414, 397, 398), (416, 415, 398, 399), (417, 416, 399, 400), (418, 417, 400, 401), (419, 418, 401, 402), (420, 419, 402, 403), (421, 420, 403, 404), (422, 421, 404, 405), (423, 422, 405, 406), (424, 423, 406, 407), (408, 424, 407, 391), (426, 425, 408, 409), (427, 426, 409, 410), (428, 427, 410, 411), (429, 428, 411, 412), (430, 429, 412, 413), (431, 430, 413, 414), (432, 431, 414, 415), (433, 432, 415, 416), (434, 433, 416, 417), (435, 434, 417, 418), (436, 435, 418, 419), (437, 436, 419, 420), (438, 437, 420, 421), (439, 438, 421, 422), (440, 439, 422, 423), (441, 440, 423, 424), (425, 441, 424, 408), (443, 442, 425, 426), (444, 443, 426, 427), (445, 444, 427, 428), (446, 445, 428, 429), (447, 446, 429, 430), (448, 447, 430, 431), (449, 448, 431, 432), (450, 449, 432, 433), (451, 450, 433, 434), (452, 451, 434, 435), (453, 452, 435, 436), (454, 453, 436, 437), (455, 454, 437, 438), (456, 455, 438, 439), (457, 456, 439, 440), (458, 457, 440, 441), (442, 458, 441, 425), (460, 459, 442, 443), (461, 460, 443, 444), (462, 461, 444, 445), (463, 462, 445, 446), (464, 463, 446, 447), (465, 464, 447, 448), (466, 465, 448, 449), (467, 466, 449, 450), (468, 467, 450, 451), (469, 468, 451, 452), (470, 469, 452, 453), (471, 470, 453, 454), (472, 471, 454, 455), (473, 472, 455, 456), (474, 473, 456, 457), (475, 474, 457, 458), (459, 475, 458, 442), (477, 476, 459, 460), (478, 477, 460, 461), (479, 478, 461, 462), (480, 479, 462, 463), (481, 480, 463, 464), (482, 481, 464, 465), (483, 482, 465, 466), (484, 483, 466, 467), (485, 484, 467, 468), (486, 485, 468, 469), (487, 486, 469, 470), (488, 487, 470, 471), (489, 488, 471, 472), (490, 489, 472, 473), (491, 490, 473, 474), (492, 491, 474, 475), (476, 492, 475, 459), (494, 493, 476, 477), (495, 494, 477, 478), (496, 495, 478, 479), (497, 496, 479, 480), (498, 497, 480, 481), (499, 498, 481, 482), (500, 499, 482, 483), (501, 500, 483, 484), (502, 501, 484, 485), (503, 502, 485, 486), (504, 503, 486, 487), (505, 504, 487, 488), (506, 505, 488, 489), (507, 506, 489, 490), (508, 507, 490, 491), (509, 508, 491, 492), (493, 509, 492, 476), (511, 510, 493, 494), (512, 511, 494, 495), (513, 512, 495, 496), (514, 513, 496, 497), (515, 514, 497, 498), (516, 515, 498, 499), (517, 516, 499, 500), (518, 517, 500, 501), (519, 518, 501, 502), (520, 519, 502, 503), (521, 520, 503, 504), (522, 521, 504, 505), (523, 522, 505, 506), (524, 523, 506, 507), (525, 524, 507, 508), (526, 525, 508, 509), (510, 526, 509, 493), (528, 527, 510, 511), (529, 528, 511, 512), (530, 529, 512, 513), (531, 530, 513, 514), (532, 531, 514, 515), (533, 532, 515, 516), (534, 533, 516, 517), (535, 534, 517, 518), (536, 535, 518, 519), (537, 536, 519, 520), (538, 537, 520, 521), (539, 538, 521, 522), (540, 539, 522, 523), (541, 540, 523, 524), (542, 541, 524, 525), (543, 542, 525, 526), (527, 543, 526, 510), (545, 544, 527, 528), (546, 545, 528, 529), (547, 546, 529, 530), (548, 547, 530, 531), (549, 548, 531, 532), (550, 549, 532, 533), (551, 550, 533, 534), (552, 551, 534, 535), (553, 552, 535, 536), (554, 553, 536, 537), (555, 554, 537, 538), (556, 555, 538, 539), (557, 556, 539, 540), (558, 557, 540, 541), (559, 558, 541, 542), (560, 559, 542, 543), (544, 560, 543, 527), (562, 561, 544, 545), (563, 562, 545, 546), (564, 563, 546, 547), (565, 564, 547, 548), (566, 565, 548, 549), (567, 566, 549, 550), (568, 567, 550, 551), (569, 568, 551, 552), (570, 569, 552, 553), (571, 570, 553, 554), (572, 571, 554, 555), (573, 572, 555, 556), (574, 573, 556, 557), (575, 574, 557, 558), (576, 575, 558, 559), (577, 576, 559, 560), (561, 577, 560, 544), (579, 578, 561, 562), (580, 579, 562, 563), (581, 580, 563, 564), (582, 581, 564, 565), (583, 582, 565, 566), (584, 583, 566, 567), (585, 584, 567, 568), (586, 585, 568, 569), (587, 586, 569, 570), (588, 587, 570, 571), (589, 588, 571, 572), (590, 589, 572, 573), (591, 590, 573, 574), (592, 591, 574, 575), (593, 592, 575, 576), (594, 593, 576, 577), (578, 594, 577, 561), (596, 595, 578, 579), (597, 596, 579, 580), (598, 597, 580, 581), (599, 598, 581, 582), (600, 599, 582, 583), (601, 600, 583, 584), (602, 601, 584, 585), (603, 602, 585, 586), (604, 603, 586, 587), (605, 604, 587, 588), (606, 605, 588, 589), (607, 606, 589, 590), (608, 607, 590, 591), (609, 608, 591, 592), (610, 609, 592, 593), (611, 610, 593, 594), (595, 611, 594, 578), (613, 612, 595, 596), (614, 613, 596, 597), (615, 614, 597, 598), (616, 615, 598, 599), (617, 616, 599, 600), (618, 617, 600, 601), (619, 618, 601, 602), (620, 619, 602, 603), (621, 620, 603, 604), (622, 621, 604, 605), (623, 622, 605, 606), (624, 623, 606, 607), (625, 624, 607, 608), (626, 625, 608, 609), (627, 626, 609, 610), (628, 627, 610, 611), (612, 628, 611, 595), (630, 629, 612, 613), (631, 630, 613, 614), (632, 631, 614, 615), (633, 632, 615, 616), (634, 633, 616, 617), (635, 634, 617, 618), (636, 635, 618, 619), (637, 636, 619, 620), (638, 637, 620, 621), (639, 638, 621, 622), (640, 639, 622, 623), (641, 640, 623, 624), (642, 641, 624, 625), (643, 642, 625, 626), (644, 643, 626, 627), (645, 644, 627, 628), (629, 645, 628, 612), (647, 646, 629, 630), (648, 647, 630, 631), (649, 648, 631, 632), (650, 649, 632, 633), (651, 650, 633, 634), (652, 651, 634, 635), (653, 652, 635, 636), (654, 653, 636, 637), (655, 654, 637, 638), (656, 655, 638, 639), (657, 656, 639, 640), (658, 657, 640, 641), (659, 658, 641, 642), (660, 659, 642, 643), (661, 660, 643, 644), (662, 661, 644, 645), (646, 662, 645, 629), (664, 663, 646, 647), (665, 664, 647, 648), (666, 665, 648, 649), (667, 666, 649, 650), (668, 667, 650, 651), (669, 668, 651, 652), (670, 669, 652, 653), (671, 670, 653, 654), (672, 671, 654, 655), (673, 672, 655, 656), (674, 673, 656, 657), (675, 674, 657, 658), (676, 675, 658, 659), (677, 676, 659, 660), (678, 677, 660, 661), (679, 678, 661, 662), (663, 679, 662, 646), (681, 680, 663, 664), (682, 681, 664, 665), (683, 682, 665, 666), (684, 683, 666, 667), (685, 684, 667, 668), (686, 685, 668, 669), (687, 686, 669, 670), (688, 687, 670, 671), (689, 688, 671, 672), (690, 689, 672, 673), (691, 690, 673, 674), (692, 691, 674, 675), (693, 692, 675, 676), (694, 693, 676, 677), (695, 694, 677, 678), (696, 695, 678, 679), (680, 696, 679, 663), (698, 697, 680, 681), (699, 698, 681, 682), (700, 699, 682, 683), (701, 700, 683, 684), (702, 701, 684, 685), (703, 702, 685, 686), (704, 703, 686, 687), (705, 704, 687, 688), (706, 705, 688, 689), (707, 706, 689, 690), (708, 707, 690, 691), (709, 708, 691, 692), (710, 709, 692, 693), (711, 710, 693, 694), (712, 711, 694, 695), (713, 712, 695, 696), (697, 713, 696, 680), (715, 714, 697, 698), (716, 715, 698, 699), (717, 716, 699, 700), (718, 717, 700, 701), (719, 718, 701, 702), (720, 719, 702, 703), (721, 720, 703, 704), (722, 721, 704, 705), (723, 722, 705, 706), (724, 723, 706, 707), (725, 724, 707, 708), (726, 725, 708, 709), (727, 726, 709, 710), (728, 727, 710, 711), (729, 728, 711, 712), (730, 729, 712, 713), (714, 730, 713, 697), (732, 731, 714, 715), (733, 732, 715, 716), (734, 733, 716, 717), (735, 734, 717, 718), (736, 735, 718, 719), (737, 736, 719, 720), (738, 737, 720, 721), (739, 738, 721, 722), (740, 739, 722, 723), (741, 740, 723, 724), (742, 741, 724, 725), (743, 742, 725, 726), (744, 743, 726, 727), (745, 744, 727, 728), (746, 745, 728, 729), (747, 746, 729, 730), (731, 747, 730, 714), (749, 748, 731, 732), (750, 749, 732, 733), (751, 750, 733, 734), (752, 751, 734, 735), (753, 752, 735, 736), (754, 753, 736, 737), (755, 754, 737, 738), (756, 755, 738, 739), (757, 756, 739, 740), (758, 757, 740, 741), (759, 758, 741, 742), (760, 759, 742, 743), (761, 760, 743, 744), (762, 761, 744, 745), (763, 762, 745, 746), (764, 763, 746, 747), (748, 764, 747, 731), (766, 765, 748, 749), (767, 766, 749, 750), (768, 767, 750, 751), (769, 768, 751, 752), (770, 769, 752, 753), (771, 770, 753, 754), (772, 771, 754, 755), (773, 772, 755, 756), (774, 773, 756, 757), (775, 774, 757, 758), (776, 775, 758, 759), (777, 776, 759, 760), (778, 777, 760, 761), (779, 778, 761, 762), (780, 779, 762, 763), (781, 780, 763, 764), (765, 781, 764, 748), (783, 782, 765, 766), (784, 783, 766, 767), (785, 784, 767, 768), (786, 785, 768, 769), (787, 786, 769, 770), (788, 787, 770, 771), (789, 788, 771, 772), (790, 789, 772, 773), (791, 790, 773, 774), (792, 791, 774, 775), (793, 792, 775, 776), (794, 793, 776, 777), (795, 794, 777, 778), (796, 795, 778, 779), (797, 796, 779, 780), (798, 797, 780, 781), (782, 798, 781, 765), (800, 799, 782, 783), (801, 800, 783, 784), (802, 801, 784, 785), (803, 802, 785, 786), (804, 803, 786, 787), (805, 804, 787, 788), (806, 805, 788, 789), (807, 806, 789, 790), (808, 807, 790, 791), (809, 808, 791, 792), (810, 809, 792, 793), (811, 810, 793, 794), (812, 811, 794, 795), (813, 812, 795, 796), (814, 813, 796, 797), (815, 814, 797, 798), (799, 815, 798, 782), (817, 816, 799, 800), (818, 817, 800, 801), (819, 818, 801, 802), (820, 819, 802, 803), (821, 820, 803, 804), (822, 821, 804, 805), (823, 822, 805, 806), (824, 823, 806, 807), (825, 824, 807, 808), (826, 825, 808, 809), (827, 826, 809, 810), (828, 827, 810, 811), (829, 828, 811, 812), (830, 829, 812, 813), (831, 830, 813, 814), (832, 831, 814, 815), (816, 832, 815, 799), (834, 833, 816, 817), (835, 834, 817, 818), (836, 835, 818, 819), (837, 836, 819, 820), (838, 837, 820, 821), (839, 838, 821, 822), (840, 839, 822, 823), (841, 840, 823, 824), (842, 841, 824, 825), (843, 842, 825, 826), (844, 843, 826, 827), (845, 844, 827, 828), (846, 845, 828, 829), (847, 846, 829, 830), (848, 847, 830, 831), (849, 848, 831, 832), (833, 849, 832, 816), (851, 850, 833, 834), (852, 851, 834, 835), (853, 852, 835, 836), (854, 853, 836, 837), (855, 854, 837, 838), (856, 855, 838, 839), (857, 856, 839, 840), (858, 857, 840, 841), (859, 858, 841, 842), (860, 859, 842, 843), (861, 860, 843, 844), (862, 861, 844, 845), (863, 862, 845, 846), (864, 863, 846, 847), (865, 864, 847, 848), (866, 865, 848, 849), (850, 866, 849, 833)])
me_xyz_function_001.use_remesh_fix_poles = True
me_xyz_function_001.use_remesh_preserve_attributes = False
me_xyz_function_001.use_mirror_vertex_groups = False
me_xyz_function_001.update()

# ---- objects
ob_light = bpy.data.objects.new('Light', light_light)
ob_camera = bpy.data.objects.new('Camera', cam_camera)
ob_xyz_function = bpy.data.objects.new('XYZ Function', me_xyz_function)
ob_xyz_function_001 = bpy.data.objects.new('XYZ Function.001', me_xyz_function_001)

# ---- transforms, parenting, visibility, modifiers, constraints
ob_light.location = (4.076, 1.005, 5.904)
ob_light.rotation_euler = (0.6503, 0.05522, 1.866)
ob_light.lock_rotations_4d = False
ob_light.empty_display_type = 'ARROWS'
ob_light.color = (0.0, 0.0, 0.0, 0.0)
ob_light.lineart.crease_threshold = 0.0
ob_camera.location = (7.359, -6.926, 4.958)
ob_camera.rotation_euler = (1.109, 0.0, 0.8149)
ob_camera.lock_rotations_4d = False
ob_camera.empty_display_type = 'ARROWS'
ob_camera.color = (0.0, 0.0, 0.0, 0.0)
ob_camera.display_type = 'WIRE'
ob_camera.lineart.crease_threshold = 0.0
ob_xyz_function.location = (0.0, 0.0, 0.0)
ob_xyz_function.show_wire = True
ob_xyz_function.lineart.crease_threshold = 0.0
_m = ob_xyz_function.modifiers.new('Decimate', 'DECIMATE')
_m.decimate_type = 'DISSOLVE'
_m.iterations = 3
_m.angle_limit = 0.3142
_m = ob_xyz_function.modifiers.new('Wireframe', 'WIREFRAME')
_m = ob_xyz_function.modifiers.new('Solidify', 'SOLIDIFY')
_m.edge_crease_inner = 0.5
_m.edge_crease_outer = 0.5
_m.nonmanifold_merge_threshold = 0.0003
_m = ob_xyz_function.modifiers.new('Subdivision', 'SUBSURF')
_m.uv_smooth = 'PRESERVE_CORNERS'
_m.levels = 2
_m.show_only_control_edges = False
_m = ob_xyz_function.modifiers.new('Decimate.001', 'DECIMATE')
_m.ratio = 0.15
ob_xyz_function_001.location = (0.0, 0.0, 0.0)
ob_xyz_function_001.show_wire = True
ob_xyz_function_001.lineart.crease_threshold = 0.0

# ---- collection membership
col_collection.objects.link(ob_light)
col_collection.objects.link(ob_camera)
col_collection.objects.link(ob_xyz_function)
col_collection.objects.link(ob_xyz_function_001)

# ---- scene / render settings (as saved in the file)
scene.camera = ob_camera
scene.frame_start = 1; scene.frame_end = 250; scene.frame_set(1)
scene.render.engine = 'BLENDER_EEVEE_NEXT'
scene.cycles.use_denoising = False
scene.cycles.samples = 128
scene.cycles.sampling_pattern = 'TABULATED_SOBOL'
scene.cycles.use_adaptive_sampling = False
scene.cycles.use_light_tree = False
scene.view_settings.view_transform = 'Filmic'
bpy.context.view_layer.update()
